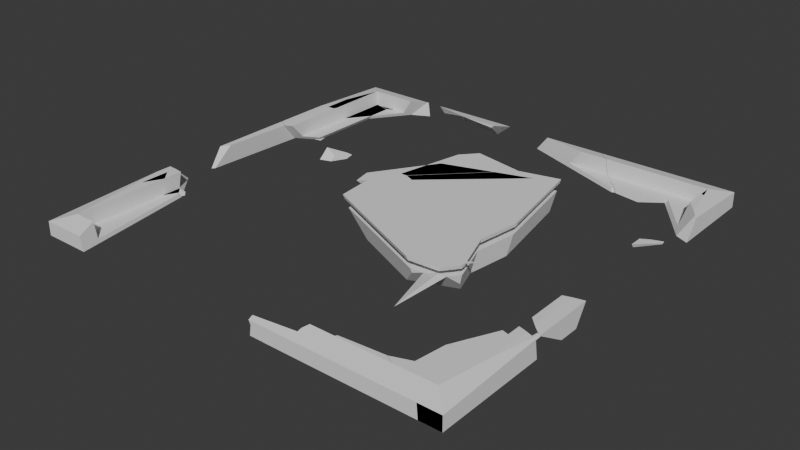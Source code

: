 # Source: plate_kaputt.blend  (saved by Blender 4.3.34; exported with 4.5.12 LTS)
import bpy
from mathutils import Matrix  # noqa: F401  (used for matrix-valued properties, if any)

bpy.ops.wm.read_factory_settings(use_empty=True)
scene = bpy.context.scene
scene.name = 'Scene'

# ---- collections
col_collection = bpy.data.collections.new('Collection'); scene.collection.children.link(col_collection)

# ---- world
world_world = bpy.data.worlds.new('World'); scene.world = world_world
world_world.use_nodes = True; world_world.node_tree.nodes.clear()
_N = world_world.node_tree.nodes; _L = world_world.node_tree.links
n0 = _N.new('ShaderNodeOutputWorld'); n0.name = 'World Output'; n0.location = (300, 300)
n1 = _N.new('ShaderNodeBackground'); n1.name = 'Background'; n1.location = (10, 300)
n1.inputs[0].default_value = (0.05088, 0.05088, 0.05088, 1.0)
_L.new(n1.outputs[0], n0.inputs[0])
n0.is_active_output = True
world_world.color = (0.05088, 0.05088, 0.05088)
world_world.sun_shadow_jitter_overblur = 0.0

# ---- meshes
me_plate_cell_001 = bpy.data.meshes.new('plate_cell.001')
me_plate_cell_001.from_pydata([(-0.002946, 0.3135, 0.05483), (-0.002946, 0.3135, -0.02608), (0.07116, -0.2388, -0.03849), (-0.09414, -0.05016, 0.05282), (-0.04989, 0.1035, 0.05483), (-0.09414, -0.2685, -0.04517), (-0.09414, -0.3173, 0.01681), (-0.05866, -0.2939, -0.04517), (-0.09414, -0.3454, 0.05282), (-0.04989, -0.3783, 0.05483), (-0.04986, -0.3001, -0.04517), (-0.04074, -0.3847, 0.05483), (-0.03394, -0.2914, -0.04517), (-0.002946, -0.3639, 0.05483), (-0.002946, -0.2958, -0.02118), (-0.002946, -0.2914, -0.02608), (0.0302, -0.2556, -0.04517), (0.07883, -0.2458, -0.02608), (0.07127, 0.1142, -0.04517), (0.06767, -0.1818, -0.04517), (0.08253, 0.05894, -0.02608), (0.073, 0.286, -0.04517), (0.1338, 0.3229, 0.05249), (0.1183, 0.3135, 0.02763), (0.1351, 0.3135, 0.05483), (0.08488, 0.2932, -0.02608), (-0.09414, 0.3395, -0.03123), (0.05769, 0.3413, 0.04792), (-0.05872, 0.3693, 0.04096), (-0.09414, 0.3749, 0.0335), (-0.09414, 0.3318, -0.04517), (0.01095, 0.3135, -0.02608), (-0.09414, -0.2685, -0.04517), (-0.09414, -0.3173, 0.01681), (-0.05866, -0.2939, -0.04517), (-0.09414, -0.3454, 0.05282), (-0.04986, -0.3001, -0.04517), (-0.04989, -0.3783, 0.05483), (-0.04074, -0.3847, 0.05483), (-0.002946, -0.3639, 0.05483), (-0.03394, -0.2914, -0.04517), (-0.002946, -0.2958, -0.02118), (-0.002946, -0.2914, -0.02608), (0.07883, -0.2458, -0.02608), (0.0302, -0.2556, -0.04517), (0.07127, 0.1142, -0.04517), (0.06767, -0.1818, -0.04517), (0.08253, 0.05894, -0.02608), (0.1338, 0.3229, 0.05249), (0.1351, 0.3135, 0.05483), (0.1183, 0.3135, 0.02763), (0.08488, 0.2932, -0.02608), (0.073, 0.286, -0.04517), (-0.09414, 0.3395, -0.03123), (-0.09414, 0.3749, 0.0335), (-0.05872, 0.3693, 0.04096), (0.05769, 0.3413, 0.04792), (-0.09414, 0.3318, -0.04517), (0.01095, 0.3135, -0.02608)], [], [(33, 32, 34), (35, 33, 34, 36, 38, 37), (39, 38, 36, 40, 41), (42, 41, 40, 44, 2, 43), (46, 45, 47, 43, 2), (48, 49, 50), (47, 45, 52, 51), (56, 53, 54, 55), (56, 48, 50, 58, 51, 52, 57, 53), (2, 44, 46), (28, 0, 24, 22, 27), (13, 0, 4, 9, 11), (23, 24, 0, 1, 31), (8, 3, 29, 26, 30, 5, 6), (9, 4, 3, 8), (28, 29, 3, 4, 0), (1, 0, 13, 14, 15), (10, 7, 5, 30, 21, 18, 19, 16, 12), (31, 1, 15, 17, 20, 25)])
_k = set([(5, 6), (5, 7), (6, 8), (7, 10), (8, 9), (9, 11), (10, 12), (11, 13), (12, 16), (13, 14), (14, 15), (15, 17), (16, 19), (17, 20), (18, 19), (18, 21), (20, 25), (21, 30), (22, 24), (22, 27), (23, 24), (23, 31), (25, 31), (26, 29), (26, 30), (27, 28), (28, 29), (32, 33), (32, 34), (33, 35), (34, 36), (35, 37), (36, 40), (37, 38), (38, 39), (39, 41), (40, 44), (41, 42), (42, 43), (43, 47), (44, 46), (45, 46), (45, 52), (47, 51), (48, 49), (48, 56), (49, 50), (50, 58), (51, 58), (52, 57), (53, 54), (53, 57), (54, 55), (55, 56)])
me_plate_cell_001.attributes.new('sharp_edge', 'BOOLEAN', 'EDGE').data.foreach_set('value', [ (min(e.vertices), max(e.vertices)) in _k for e in me_plate_cell_001.edges])
_uv = me_plate_cell_001.uv_layers.new(name='UVMap')
_uv.uv.foreach_set('vector', [1.0, 0.4611, 0.6749, 0.1377, 1.0, 0.08127, 0.6818, 0.4914, 0.4611, 0.4611, 0.08127, 0.08127, 0.08132, 0.0, 0.6944, 0.0, 0.6944, 0.08446, 0.4986, 0.193, 0.3056, 0.0, 0.9187, 0.0, 1.0, 0.08131, 1.0, 0.2284, 0.2559, 0.1903, 0.2284, 0.2284, 0.08131, 0.08131, 0.6649, 0.0, 1.0, 0.0, 1.0, 0.08667, 0.1129, 0.0, 1.0, 0.2596, 1.0, 0.3539, 0.08667, 0.08667, 0.0, 0.0, 0.7429, 0.0, 0.7545, 0.01554, 0.62, 0.0, 0.3539, 0.3539, 0.2596, 0.2596, 0.2599, 0.0, 0.3543, 0.0, 0.35, 0.0, 0.8399, 0.0, 0.8396, 0.3984, 0.7253, 0.3306, 0.35, 0.35, 1.0, 0.2571, 1.0, 0.38, 0.5741, 0.04344, 1.0, 0.6457, 1.0, 0.7401, 0.8604, 0.7114, 0.8399, 0.8399, 1.0, 0.0, 1.0, 0.3351, 0.8871, 0.0, 0.5903, 0.254, 0.625, 0.2604, 0.625, 0.2761, 0.6192, 0.2759, 0.6077, 0.2673, 0.8646, 0.5873, 0.8646, 0.5104, 0.87, 0.5342, 0.87, 0.589, 0.8689, 0.5897, 0.8509, 0.5104, 0.8489, 0.5104, 0.8646, 0.5104, 0.8646, 0.5104, 0.8631, 0.5104, 0.62, 0.1648, 0.62, 0.1983, 0.5717, 0.2466, 0.4098, 0.2426, 0.375, 0.2417, 0.375, 0.1735, 0.53, 0.168, 0.625, 0.1555, 0.625, 0.1933, 0.62, 0.1983, 0.62, 0.1648, 0.5903, 0.246, 0.5717, 0.2466, 0.62, 0.1983, 0.625, 0.2158, 0.625, 0.2396, 0.8646, 0.5104, 0.8646, 0.5104, 0.8646, 0.5873, 0.8646, 0.5796, 0.8646, 0.5791, 0.13, 0.5801, 0.129, 0.5794, 0.125, 0.5765, 0.125, 0.5083, 0.144, 0.5135, 0.1438, 0.533, 0.1434, 0.5667, 0.1391, 0.575, 0.1318, 0.5791, 0.8631, 0.5104, 0.8646, 0.5104, 0.8646, 0.5791, 0.8553, 0.5739, 0.8549, 0.5393, 0.8547, 0.5127])
me_plate_cell_001.update()
me_plate_cell_002 = bpy.data.meshes.new('plate_cell.002')
me_plate_cell_002.from_pydata([(-0.01107, -0.01233, -0.004462), (-0.01387, -0.001167, 0.001487), (-0.01062, -0.01575, 0.001487), (0.03555, 0.02926, 0.001487), (-0.01387, -0.001167, 0.001487), (-0.01062, -0.01575, 0.001487), (0.03555, 0.02926, 0.001487)], [], [(0, 5, 4), (4, 6, 0), (5, 0, 6), (1, 2, 3)])
_k = set([(1, 2), (1, 3), (2, 3), (4, 5), (4, 6), (5, 6)])
me_plate_cell_002.attributes.new('sharp_edge', 'BOOLEAN', 'EDGE').data.foreach_set('value', [ (min(e.vertices), max(e.vertices)) in _k for e in me_plate_cell_002.edges])
_uv = me_plate_cell_002.uv_layers.new(name='UVMap')
_uv.uv.foreach_set('vector', [0.0, 0.0, 0.04337, 0.0, 0.04348, 0.04348, 1.0, 0.04355, 0.9299, 0.0, 1.0, 0.0, 1.0, 0.9388, 1.0, 1.0, 0.9299, 0.9299, 0.6952, 0.6406, 0.6948, 0.6423, 0.6896, 0.6372])
me_plate_cell_002.update()
me_plate_cell_003 = bpy.data.meshes.new('plate_cell.003')
me_plate_cell_003.from_pydata([(-0.009123, -0.2897, -0.06009), (-0.02175, -0.3047, -0.06009), (-0.02175, -0.2363, 0.0379), (0.01025, -0.1974, 0.03936), (-0.00767, -0.268, -0.06009), (0.01075, -0.19, 0.03938), (0.02251, 0.01558, 0.03991), (0.02152, 0.246, -0.06009), (0.03078, 0.1613, 0.03991), (-0.02175, 0.2769, -0.06009), (-0.02175, 0.2402, -0.01306), (0.02251, 0.1672, 0.03991), (0.007206, 0.1787, 0.03922), (-0.02175, 0.2001, 0.0379), (-0.02175, -0.3047, -0.06009), (-0.02175, -0.2363, 0.0379), (-0.009123, -0.2897, -0.06009), (0.01025, -0.1974, 0.03936), (0.01075, -0.19, 0.03938), (-0.00767, -0.268, -0.06009), (0.02251, 0.01558, 0.03991), (0.03078, 0.1613, 0.03991), (0.02152, 0.246, -0.06009), (0.02251, 0.1672, 0.03991), (-0.02175, 0.2769, -0.06009), (-0.02175, 0.2402, -0.01306), (0.007206, 0.1787, 0.03922), (-0.02175, 0.2001, 0.0379)], [], [(15, 14, 16, 17), (17, 16, 19, 18), (8, 22, 24, 25, 26, 23), (26, 25, 27), (11, 6, 21), (19, 22, 8, 20, 18), (2, 13, 10, 9, 1), (13, 2, 3, 5, 6, 11, 12), (9, 7, 4, 0, 1)])
_k = set([(0, 1), (0, 4), (1, 2), (2, 3), (3, 5), (4, 7), (5, 6), (6, 21), (7, 9), (8, 20), (8, 23), (9, 10), (10, 13), (11, 12), (11, 21), (12, 13), (14, 15), (14, 16), (15, 17), (16, 19), (17, 18), (18, 20), (19, 22), (22, 24), (23, 26), (24, 25), (25, 27), (26, 27)])
me_plate_cell_003.attributes.new('sharp_edge', 'BOOLEAN', 'EDGE').data.foreach_set('value', [ (min(e.vertices), max(e.vertices)) in _k for e in me_plate_cell_003.edges])
_uv = me_plate_cell_003.uv_layers.new(name='UVMap')
_uv.uv.foreach_set('vector', [0.6537, 0.4278, 0.8622, 0.2134, 1.0, 0.3511, 1.0, 0.78, 0.78, 0.78, 0.3511, 0.3511, 1.0, 0.4839, 1.0, 0.8251, 0.6949, 0.6949, 0.08798, 0.08798, 0.6573, 0.1705, 1.0, 0.4641, 1.0, 0.7355, 0.8037, 0.7106, 0.7355, 0.7355, 0.4641, 0.4641, 0.7291, 0.4663, 0.87, 0.5893, 0.87, 0.6065, 0.869, 0.5899, 0.4839, 0.4839, 1.0, 0.08798, 1.0, 0.6949, 0.8274, 0.06424, 0.8251, 0.8251, 0.62, 0.1149, 0.62, 0.1645, 0.4926, 0.169, 0.375, 0.1732, 0.375, 0.1071, 0.62, 0.1645, 0.62, 0.1149, 0.6236, 0.125, 0.6237, 0.1257, 0.625, 0.1434, 0.625, 0.1553, 0.6233, 0.158, 0.125, 0.5768, 0.1299, 0.5803, 0.1266, 0.6387, 0.1264, 0.6412, 0.125, 0.6429])
me_plate_cell_003.update()
me_plate_cell_004 = bpy.data.meshes.new('plate_cell.004')
me_plate_cell_004.from_pydata([(0.09956, -0.2323, -0.05325), (0.008362, -0.1411, 0.04675), (0.008362, -0.1411, -0.03416), (0.09956, -0.2323, 0.01712), (0.04958, 0.1122, 0.04675), (0.09956, 0.1323, -0.01954), (0.0354, 0.09361, -0.05325), (0.09956, 0.1164, -0.05325), (-0.306, -0.02803, -0.05325), (-0.3157, -0.02255, -0.03416), (0.09956, 0.1484, 0.01505), (0.008362, 0.1232, 0.03051), (0.008362, 0.09292, -0.03416), (0.008362, 0.1306, 0.04675), (0.05642, 0.1475, 0.04644), (0.04958, 0.1452, 0.04675), (0.09956, 0.1544, 0.02803), (0.09956, 0.1476, 0.03439), (-0.01202, -0.2323, 0.01712), (-0.005859, -0.2323, -0.05325), (-0.1415, -0.1411, -0.03416), (-0.1485, -0.1411, 0.04675), (0.09956, 0.1323, -0.01954), (0.09956, 0.1164, -0.05325), (0.0354, 0.09361, -0.05325), (0.09956, 0.1484, 0.01505), (-0.306, -0.02803, -0.05325), (-0.3157, -0.02255, -0.03416), (0.008362, 0.09292, -0.03416), (0.008362, 0.1232, 0.03051), (0.09956, 0.1544, 0.02803), (0.008362, 0.1306, 0.04675), (0.04958, 0.1452, 0.04675), (0.05642, 0.1475, 0.04644), (0.09956, 0.1476, 0.03439), (-0.005859, -0.2323, -0.05325), (-0.01202, -0.2323, 0.01712), (-0.1415, -0.1411, -0.03416), (-0.1485, -0.1411, 0.04675)], [], [(23, 24, 22), (29, 25, 22, 24, 26, 27, 28), (25, 29, 31, 32, 33, 30), (34, 30, 33), (3, 36, 35, 0), (35, 8, 6, 7, 0), (13, 1, 4, 15), (1, 38, 36, 3), (17, 3, 0, 7, 5, 10, 16), (38, 1, 2, 37), (14, 4, 1, 3, 17), (15, 4, 14), (21, 20, 27, 26, 19, 18), (2, 12, 9, 37), (1, 13, 11, 12, 2)])
_k = set([(5, 7), (5, 10), (6, 7), (6, 8), (8, 35), (9, 12), (9, 37), (10, 16), (11, 12), (11, 13), (13, 15), (14, 15), (14, 17), (16, 17), (18, 19), (18, 21), (19, 26), (20, 21), (20, 27), (22, 23), (22, 25), (23, 24), (24, 26), (25, 30), (27, 28), (28, 29), (29, 31), (30, 34), (31, 32), (32, 33), (33, 34), (35, 36), (36, 38), (37, 38)])
me_plate_cell_004.attributes.new('sharp_edge', 'BOOLEAN', 'EDGE').data.foreach_set('value', [ (min(e.vertices), max(e.vertices)) in _k for e in me_plate_cell_004.edges])
_uv = me_plate_cell_004.uv_layers.new(name='UVMap')
_uv.uv.foreach_set('vector', [0.8327, 0.7027, 1.0, 0.7028, 1.0, 0.8702, 1.0, 0.7348, 1.0, 0.9064, 0.8702, 0.8702, 0.7028, 0.7028, 0.4855, 0.0, 0.551, 0.0, 0.7573, 0.6671, 0.9064, 0.9064, 0.7348, 0.7348, 0.8519, 0.5556, 0.9799, 0.556, 1.0, 0.5623, 1.0, 0.7631, 0.7631, 0.6925, 0.7631, 0.7631, 0.5623, 0.5623, 0.5509, 0.75, 0.5509, 0.7627, 0.375, 0.762, 0.375, 0.75, 0.363, 0.75, 0.3289, 0.7268, 0.3677, 0.713, 0.375, 0.7104, 0.375, 0.75, 0.6354, 0.7088, 0.6354, 0.7396, 0.6307, 0.7108, 0.6307, 0.7071, 0.625, 0.7604, 0.625, 0.7782, 0.5509, 0.7627, 0.5509, 0.75, 0.5941, 0.7068, 0.5509, 0.75, 0.375, 0.75, 0.375, 0.7104, 0.4593, 0.7086, 0.5457, 0.7067, 0.5782, 0.7061, 0.6532, 0.7396, 0.6354, 0.7396, 0.6354, 0.7396, 0.6524, 0.7396, 0.6242, 0.7549, 0.625, 0.7557, 0.625, 0.7604, 0.5509, 0.75, 0.5941, 0.75, 0.6307, 0.7071, 0.6307, 0.7108, 0.6291, 0.7068, 0.5234, 0.1713, 0.6015, 0.4488, 1.0, 0.449, 1.0, 0.5145, 0.7205, 0.235, 0.962, 0.2349, 0.6354, 0.7396, 0.6354, 0.713, 0.6722, 0.7262, 0.6524, 0.7396, 0.6354, 0.7396, 0.6354, 0.7088, 0.6354, 0.7096, 0.6354, 0.713, 0.6354, 0.7396])
me_plate_cell_004.update()
me_plate_cell_005 = bpy.data.meshes.new('plate_cell.005')
me_plate_cell_005.from_pydata([(-0.05405, -0.01123, -0.03508), (-0.04472, -0.003342, -0.03508), (-0.05111, -0.01123, -0.02753), (-0.02632, -0.01123, 0.0353), (0.00654, 0.01373, 0.0434), (0.03439, 0.06303, -0.03508), (0.06254, -0.01123, -0.03508), (0.03236, -0.01123, 0.01687), (0.01872, -0.00605, 0.03698), (0.02165, -0.01123, 0.0353), (-0.05405, -0.01123, -0.03508), (-0.04472, -0.003342, -0.03508), (-0.05111, -0.01123, -0.02753), (0.03439, 0.06303, -0.03508), (-0.02632, -0.01123, 0.0353), (0.00654, 0.01373, 0.0434), (0.06254, -0.01123, -0.03508), (0.03236, -0.01123, 0.01687), (0.01872, -0.00605, 0.03698), (0.02165, -0.01123, 0.0353)], [], [(11, 10, 12), (12, 14, 15, 13, 11), (18, 17, 16, 13, 15), (18, 19, 17), (1, 5, 6, 0), (4, 3, 9, 8), (3, 2, 0, 6, 7, 9)])
_k = set([(0, 1), (0, 2), (1, 5), (2, 3), (3, 4), (4, 8), (5, 6), (6, 7), (7, 9), (8, 9), (10, 11), (10, 12), (11, 13), (12, 14), (13, 16), (14, 15), (15, 18), (16, 17), (17, 19), (18, 19)])
me_plate_cell_005.attributes.new('sharp_edge', 'BOOLEAN', 'EDGE').data.foreach_set('value', [ (min(e.vertices), max(e.vertices)) in _k for e in me_plate_cell_005.edges])
_uv = me_plate_cell_005.uv_layers.new(name='UVMap')
_uv.uv.foreach_set('vector', [0.2826, 0.0, 0.2825, 0.03827, 0.2442, 0.0, 1.0, 0.7558, 0.3959, 0.3355, 0.08841, 0.0, 0.4144, 0.0, 1.0, 0.7174, 1.0, 0.1149, 1.0, 0.1983, 0.9304, 0.3505, 0.5442, 0.0, 0.9035, 0.0, 0.1149, 0.1149, 0.198, 0.126, 0.1983, 0.1983, 0.2882, 0.7491, 0.2972, 0.7416, 0.3004, 0.75, 0.2871, 0.75, 0.5712, 0.831, 0.5509, 0.8347, 0.5509, 0.8293, 0.5551, 0.8296, 0.5509, 0.8347, 0.3939, 0.8376, 0.375, 0.8379, 0.375, 0.8246, 0.5049, 0.8281, 0.5509, 0.8293])
me_plate_cell_005.update()
me_plate_cell_006 = bpy.data.meshes.new('plate_cell.006')
me_plate_cell_006.from_pydata([(-0.1817, 0.05566, -0.04257), (-0.1817, 0.05566, 0.03474), (0.1914, 0.04667, 0.03698), (0.2095, 0.05566, 0.03474), (0.2197, 0.05566, -0.04257), (0.1722, 0.03171, -0.04257), (0.06047, -0.0239, -0.04257), (0.07273, -0.01147, 0.05144), (-0.002163, -0.05359, -0.02348), (0.02779, -0.03553, 0.02429), (0.04678, -0.02409, 0.05458), (0.03434, -0.03553, -0.02348), (-0.01413, -0.0608, -0.04257), (-0.06853, -0.03553, -0.02348), (-0.09183, -0.03967, -0.04257), (0.01733, -0.01704, 0.05283), (-0.1817, -0.01507, -0.04257), (-0.1817, 0.02817, 0.03599), (-0.149, 0.02302, 0.04286), (0.1914, 0.04667, 0.03698), (0.2095, 0.05566, 0.03474), (0.2197, 0.05566, -0.04257), (0.1722, 0.03171, -0.04257), (0.06047, -0.0239, -0.04257), (0.07273, -0.01147, 0.05144), (-0.01413, -0.0608, -0.04257), (0.04678, -0.02409, 0.05458), (0.02779, -0.03553, 0.02429), (0.03434, -0.03553, -0.02348), (-0.002163, -0.05359, -0.02348), (-0.09183, -0.03967, -0.04257), (-0.06853, -0.03553, -0.02348), (0.01733, -0.01704, 0.05283), (-0.1817, 0.02817, 0.03599), (-0.149, 0.02302, 0.04286), (-0.1817, -0.01507, -0.04257)], [], [(20, 19, 22, 21), (23, 24, 26, 27, 28, 29, 25), (25, 29, 31, 27, 26, 32, 30), (33, 35, 30, 32, 34), (19, 24, 23, 22), (17, 1, 0, 16), (1, 3, 4, 0), (18, 1, 17), (0, 4, 5, 6, 12, 14, 16), (9, 13, 11), (8, 11, 13), (10, 7, 2, 3, 1, 18, 15)])
_k = set([(2, 3), (2, 7), (3, 4), (4, 5), (5, 6), (6, 12), (7, 10), (8, 11), (8, 13), (9, 11), (9, 13), (10, 15), (12, 14), (14, 16), (15, 18), (16, 17), (17, 18), (19, 20), (19, 24), (20, 21), (21, 22), (22, 23), (23, 25), (24, 26), (25, 30), (26, 32), (27, 28), (27, 31), (28, 29), (29, 31), (30, 35), (32, 34), (33, 34), (33, 35)])
me_plate_cell_006.attributes.new('sharp_edge', 'BOOLEAN', 'EDGE').data.foreach_set('value', [ (min(e.vertices), max(e.vertices)) in _k for e in me_plate_cell_006.edges])
_uv = me_plate_cell_006.uv_layers.new(name='UVMap')
_uv.uv.foreach_set('vector', [0.7834, 0.2063, 1.0, 0.3146, 1.0, 0.6719, 0.4488, 0.3708, 0.5577, 0.5577, 0.2087, 0.2087, 0.261, 0.0, 0.41, 0.0, 0.5563, 0.2728, 0.6449, 0.0, 0.7388, 0.0, 0.2612, 0.0, 0.3551, 0.0, 0.9861, 0.548, 0.59, 0.0, 0.739, 0.0, 1.0, 0.2341, 1.0, 0.6416, 0.8835, 0.3064, 0.9302, 0.6418, 0.6416, 0.6416, 0.2341, 0.2341, 0.7745, 0.277, 0.3146, 0.3146, 0.2087, 0.0, 0.5577, 0.0, 0.6719, 0.6719, 0.5714, 0.2469, 0.5683, 0.25, 0.375, 0.25, 0.375, 0.242, 0.5683, 0.25, 0.5683, 0.2945, 0.375, 0.2956, 0.375, 0.25, 0.5886, 0.2463, 0.5683, 0.25, 0.5714, 0.2469, 0.125, 0.5, 0.1706, 0.5, 0.1652, 0.5027, 0.1525, 0.509, 0.144, 0.5132, 0.1352, 0.5108, 0.125, 0.508, 0.8512, 0.5104, 0.8621, 0.5104, 0.8505, 0.5104, 0.8546, 0.5124, 0.8505, 0.5104, 0.8621, 0.5104, 0.6179, 0.276, 0.61, 0.2789, 0.5739, 0.2924, 0.5683, 0.2945, 0.5683, 0.25, 0.5886, 0.2537, 0.6135, 0.2726])
me_plate_cell_006.update()
me_plate_cell_007 = bpy.data.meshes.new('plate_cell.007')
me_plate_cell_007.from_pydata([(0.3229, -0.4449, -0.05735), (-0.3467, -0.1465, -0.05732), (0.257, 0.2906, -0.05723), (-0.1507, 0.1939, -0.0572), (0.3534, -0.2144, -0.05761), (-0.304, 0.02722, -0.05723), (-0.3672, -0.1106, -0.05696), (-0.1519, 0.1963, -0.04634), (-0.2948, 0.04782, -0.03888), (-0.3725, -0.1232, -0.02233), (-0.3611, -0.1049, 0.04622), (-0.3437, -0.06691, 0.04622), (0.3363, -0.4155, 0.04622), (0.355, -0.2748, 0.04622), (-0.1247, 0.1538, 0.04622), (-0.01909, 0.2594, 0.04622), (-0.008259, 0.2626, 0.04622), (0.2544, 0.3249, 0.04622), (0.3666, -0.1864, 0.04622), (0.3305, 0.003354, 0.04622), (0.2684, 0.3282, 0.04622), (-0.3611, -0.1049, 0.04622), (-0.3437, -0.06691, 0.04622), (0.3363, -0.4155, 0.04622), (0.355, -0.2748, 0.04622), (-0.1247, 0.1538, 0.04622), (-0.01909, 0.2594, 0.04622), (-0.008259, 0.2626, 0.04622), (0.2544, 0.3249, 0.04622), (0.3666, -0.1864, 0.04622), (0.3305, 0.003354, 0.04622), (0.2684, 0.3282, 0.04622)], [], [(6, 1, 9), (1, 0, 9), (8, 9, 21, 22), (8, 6, 9), (8, 5, 6), (5, 1, 6), (4, 0, 1), (23, 0, 4, 24), (2, 4, 1, 5, 3), (25, 8, 22), (25, 26, 7, 8), (7, 3, 8), (3, 5, 8), (27, 3, 7, 26), (0, 23, 21, 9), (2, 3, 27, 28), (4, 29, 24), (30, 4, 2, 31), (29, 4, 30), (2, 28, 31), (11, 10, 12, 13, 18, 19, 20, 17, 16, 15, 14)])
_k = set([(10, 11), (10, 12), (11, 14), (12, 13), (13, 18), (14, 15), (15, 16), (16, 17), (17, 20), (18, 19), (19, 20), (21, 22), (21, 23), (22, 25), (23, 24), (24, 29), (25, 26), (26, 27), (27, 28), (28, 31), (29, 30), (30, 31)])
me_plate_cell_007.attributes.new('sharp_edge', 'BOOLEAN', 'EDGE').data.foreach_set('value', [ (min(e.vertices), max(e.vertices)) in _k for e in me_plate_cell_007.edges])
_uv = me_plate_cell_007.uv_layers.new(name='UVMap')
_uv.uv.foreach_set('vector', [0.0, 0.0, 1.0, 0.0, 1.0, 1.0, 0.0, 0.0, 1.0, 0.0, 1.0, 1.0, 1.0, 0.0, 1.0, 1.0, 0.2555, 0.2555, 0.2166, 0.0, 0.0, 0.0, 1.0, 0.0, 1.0, 1.0, 0.0, 0.0, 1.0, 0.0, 1.0, 1.0, 0.0, 0.0, 1.0, 0.0, 1.0, 1.0, 0.0, 0.0, 1.0, 0.0, 1.0, 1.0, 1.0, 0.6105, 1.0, 1.0, 0.0, 0.0, 0.39, 0.0, 0.0, 0.0, 1.0, 0.0, 1.0, 1.0, 0.0, 0.0, 1.0, 1.0, 0.6876, 0.0, 1.0, 0.0, 1.0, 0.7834, 0.6876, 0.6876, 0.6692, 0.0, 1.0, 0.0, 1.0, 1.0, 0.0, 0.0, 1.0, 0.0, 1.0, 1.0, 0.0, 0.0, 1.0, 0.0, 1.0, 1.0, 1.0, 0.6442, 1.0, 1.0, 0.0, 0.0, 0.3308, 0.0, 1.0, 1.0, 0.6105, 0.6105, 1.0, 0.2555, 1.0, 1.0, 1.0, 0.0, 1.0, 1.0, 0.6442, 0.6442, 0.6442, 0.0, 1.0, 1.0, 0.6438, 0.6438, 1.0, 0.61, 1.0, 0.6435, 1.0, 1.0, 0.0, 0.0, 0.3557, 0.0, 1.0, 0.6438, 1.0, 1.0, 0.6435, 0.6435, 1.0, 0.0, 1.0, 0.3558, 0.6443, 0.0, 0.6832, 0.3464, 0.679, 0.3373, 0.8464, 0.2628, 0.8508, 0.2965, 0.8536, 0.3178, 0.845, 0.3633, 0.8301, 0.4413, 0.8267, 0.4405, 0.7637, 0.4255, 0.7611, 0.4248, 0.7357, 0.3994])
me_plate_cell_007.update()
me_plate_cell_008 = bpy.data.meshes.new('plate_cell.008')
me_plate_cell_008.from_pydata([(0.002734, -0.005524, 0.01022), (-0.02127, -0.003242, -0.01168), (0.0123, -0.02707, -0.01168), (-0.01182, 0.001807, 0.005764), (-0.0004096, 0.007907, 0.01043), (0.00422, 0.01038, 0.008628), (0.01424, 0.01574, -0.01168), (-0.02127, -0.003242, -0.01168), (-0.01182, 0.001807, 0.005764), (0.0123, -0.02707, -0.01168), (-0.0004096, 0.007907, 0.01043), (0.00422, 0.01038, 0.008628), (0.01424, 0.01574, -0.01168)], [], [(7, 9, 0, 8), (10, 8, 0), (10, 0, 11), (11, 0, 9, 12), (2, 1, 6), (3, 4, 5, 6, 1)])
_k = set([(1, 2), (1, 3), (2, 6), (3, 4), (4, 5), (5, 6), (7, 8), (7, 9), (8, 10), (9, 12), (10, 11), (11, 12)])
me_plate_cell_008.attributes.new('sharp_edge', 'BOOLEAN', 'EDGE').data.foreach_set('value', [ (min(e.vertices), max(e.vertices)) in _k for e in me_plate_cell_008.edges])
_uv = me_plate_cell_008.uv_layers.new(name='UVMap')
_uv.uv.foreach_set('vector', [0.8221, 0.1252, 0.6966, 0.0, 1.0, 0.0, 1.0, 0.06154, 0.02202, 0.0, 0.06154, 0.06154, 0.0, 0.0, 0.9755, 0.0, 1.0, 0.0, 1.0, 0.02216, 0.02216, 0.02216, 0.0, 0.0, 0.3034, 0.0, 0.3038, 0.0543, 0.8535, 0.03673, 0.8454, 0.04245, 0.8539, 0.047, 0.8477, 0.04366, 0.8511, 0.04552, 0.8515, 0.04572, 0.8539, 0.047, 0.8454, 0.04245])
me_plate_cell_008.update()
me_plate_cell_009 = bpy.data.meshes.new('plate_cell.009')
me_plate_cell_009.from_pydata([(0.01355, -0.08372, -0.01111), (-0.02351, -0.08945, 0.004839), (0.01355, -0.08958, -0.005521), (-0.02316, -0.05882, 0.006135), (0.01355, -0.0168, -0.007954), (-0.01415, 0.01609, 0.005726), (-0.002451, 0.1096, 0.005194), (0.01355, 0.1056, -0.001974), (0.009077, 0.1071, 0.00467), (0.01355, 0.1056, -0.001974), (0.009077, 0.1071, 0.00467), (0.01355, -0.08372, -0.01111), (0.01355, -0.08958, -0.005521), (-0.02351, -0.08945, 0.004839), (0.01355, -0.0168, -0.007954), (-0.02316, -0.05882, 0.006135), (-0.01415, 0.01609, 0.005726), (-0.002451, 0.1096, 0.005194)], [], [(13, 11, 12), (11, 13, 15, 16, 14), (14, 16, 17, 9), (9, 17, 10), (2, 0, 4, 7, 8), (5, 3, 8, 6), (1, 2, 8, 3)])
_k = set([(0, 2), (0, 4), (1, 2), (1, 3), (3, 5), (4, 7), (5, 6), (6, 8), (7, 8), (9, 10), (9, 14), (10, 17), (11, 12), (11, 14), (12, 13), (13, 15), (15, 16), (16, 17)])
me_plate_cell_009.attributes.new('sharp_edge', 'BOOLEAN', 'EDGE').data.foreach_set('value', [ (min(e.vertices), max(e.vertices)) in _k for e in me_plate_cell_009.edges])
_uv = me_plate_cell_009.uv_layers.new(name='UVMap')
_uv.uv.foreach_set('vector', [0.4205, 0.4205, 0.2412, 0.2412, 0.3041, 0.2412, 1.0, 0.2412, 1.0, 0.4205, 0.8735, 0.3086, 0.5694, 0.0, 0.7232, 0.0, 0.7232, 0.7232, 0.5694, 0.5694, 0.6348, 0.0, 0.7237, 0.0, 0.2763, 0.0, 0.3652, 0.0, 0.3421, 0.06574, 0.5944, 0.7066, 0.5804, 0.7059, 0.5883, 0.6983, 0.6032, 0.6844, 0.6166, 0.6843, 0.6256, 0.6946, 0.6277, 0.7031, 0.6203, 0.6842, 0.623, 0.684, 0.6203, 0.7542, 0.5944, 0.75, 0.6198, 0.7505, 0.6235, 0.7542])
me_plate_cell_009.update()
me_plate_cell_010 = bpy.data.meshes.new('plate_cell.010')
me_plate_cell_010.from_pydata([(0.1228, 0.1121, -0.01247), (0.1326, 0.1066, -0.03156), (0.2961, -0.005394, -0.01247), (0.2886, -0.005394, 0.06844), (0.3442, -0.03678, -0.03156), (0.4158, -0.08989, 0.04099), (0.05375, 0.1074, -0.01247), (0.07176, 0.1025, -0.03156), (-0.08882, 0.09092, -0.03156), (-0.08642, 0.09727, -0.01247), (-0.1143, 0.08853, -0.03156), (-0.1086, 0.09518, -0.01247), (-0.1556, -0.005394, 0.03243), (-0.1667, -0.03293, 0.05949), (-0.1514, -0.005394, 0.06844), (-0.1292, 0.05972, -0.03156), (-0.137, 0.04029, -0.01247), (0.4258, -0.09659, 0.03881), (0.4319, -0.09659, -0.03156), (-0.1404, -0.003692, -0.03156), (-0.1433, -0.02018, -0.03156), (-0.168, -0.04549, 0.05541), (-0.1451, -0.005394, -0.01247), (-0.1694, -0.07121, 0.04706), (-0.1398, -0.02963, -0.03156), (-0.142, -0.09659, 0.01609), (-0.1551, -0.09659, 0.03881), (-0.128, -0.06085, -0.03156), (-0.1142, -0.09659, -0.03156), (0.1326, 0.1066, -0.03156), (0.3442, -0.03678, -0.03156), (0.1228, 0.1121, -0.01247), (0.2961, -0.005394, -0.01247), (0.2886, -0.005394, 0.06844), (0.4158, -0.08989, 0.04099), (0.05375, 0.1074, -0.01247), (0.07176, 0.1025, -0.03156), (-0.08642, 0.09727, -0.01247), (-0.08882, 0.09092, -0.03156), (-0.1143, 0.08853, -0.03156), (-0.1086, 0.09518, -0.01247), (-0.1556, -0.005394, 0.03243), (-0.1514, -0.005394, 0.06844), (-0.1667, -0.03293, 0.05949), (-0.137, 0.04029, -0.01247), (-0.1292, 0.05972, -0.03156), (0.4319, -0.09659, -0.03156), (0.4258, -0.09659, 0.03881), (-0.1404, -0.003692, -0.03156), (-0.1433, -0.02018, -0.03156), (-0.168, -0.04549, 0.05541), (-0.1451, -0.005394, -0.01247), (-0.1398, -0.02963, -0.03156), (-0.1694, -0.07121, 0.04706), (-0.1551, -0.09659, 0.03881), (-0.128, -0.06085, -0.03156), (-0.142, -0.09659, 0.01609), (-0.1142, -0.09659, -0.03156)], [], [(30, 29, 31, 32, 33, 34), (31, 29, 36, 35), (37, 35, 36, 38), (38, 39, 40, 37), (41, 43, 42), (44, 40, 39, 45), (46, 30, 34, 47), (50, 48, 49, 53), (48, 50, 43, 41, 51, 44, 45), (53, 49, 52), (53, 52, 55, 56, 54), (56, 55, 57), (24, 20, 19, 15, 10, 8, 7, 1, 4, 18, 28, 27), (17, 26, 25, 28, 18), (12, 14, 3, 2, 22), (3, 14, 13, 21, 23, 26, 17, 5), (2, 0, 6, 9, 11, 16, 22)])
_k = set([(0, 2), (0, 6), (1, 4), (1, 7), (2, 3), (3, 5), (4, 18), (5, 17), (6, 9), (7, 8), (8, 10), (9, 11), (10, 15), (11, 16), (12, 14), (12, 22), (13, 14), (13, 21), (15, 19), (16, 22), (17, 18), (19, 20), (20, 24), (21, 23), (23, 26), (24, 27), (25, 26), (25, 28), (27, 28), (29, 30), (29, 36), (30, 46), (31, 32), (31, 35), (32, 33), (33, 34), (34, 47), (35, 37), (36, 38), (37, 40), (38, 39), (39, 45), (40, 44), (41, 42), (41, 51), (42, 43), (43, 50), (44, 51), (45, 48), (46, 47), (48, 49), (49, 52), (50, 53), (52, 55), (53, 54), (54, 56), (55, 57), (56, 57)])
me_plate_cell_010.attributes.new('sharp_edge', 'BOOLEAN', 'EDGE').data.foreach_set('value', [ (min(e.vertices), max(e.vertices)) in _k for e in me_plate_cell_010.edges])
_uv = me_plate_cell_010.uv_layers.new(name='UVMap')
_uv.uv.foreach_set('vector', [0.516, 0.0, 1.0, 0.4845, 1.0, 0.55, 0.6036, 0.1532, 0.526, 0.3532, 0.2672, 0.0, 0.55, 0.55, 0.4845, 0.4845, 0.4844, 0.0, 0.5499, 0.0, 1.0, 0.5081, 0.5499, 0.5499, 0.4844, 0.4844, 1.0, 0.4365, 0.4365, 0.4365, 1.0, 0.1231, 1.0, 0.2346, 0.5081, 0.5081, 0.6113, 0.0, 0.8057, 0.0, 0.8339, 0.1566, 0.2887, 0.0, 0.2346, 0.2346, 0.1231, 0.1231, 0.1516, 0.0, 0.72, 0.4844, 1.0, 0.484, 1.0, 0.7328, 0.9611, 0.7254, 1.0, 0.1328, 1.0, 0.5037, 0.4648, 0.4648, 0.1005, 0.1005, 0.5037, 0.5037, 0.1328, 0.1328, 0.1943, 0.0, 0.3887, 0.0, 0.4629, 0.3629, 0.7113, 0.0, 0.8484, 0.0, 1.0, 0.1005, 1.0, 0.4648, 0.5831, 0.0, 0.09249, 0.0, 0.4169, 0.0, 1.0, 0.5513, 1.0, 0.7373, 0.6819, 0.5252, 0.7373, 0.7373, 0.5513, 0.5513, 0.7375, 0.5513, 0.2977, 0.7424, 0.2973, 0.7413, 0.2976, 0.7394, 0.2989, 0.7322, 0.3006, 0.729, 0.3035, 0.7287, 0.3217, 0.7274, 0.3286, 0.7269, 0.3527, 0.7432, 0.3626, 0.75, 0.3006, 0.75, 0.299, 0.7459, 0.5509, 0.763, 0.5509, 0.829, 0.4941, 0.8276, 0.375, 0.8244, 0.375, 0.7624, 0.7041, 0.7396, 0.7036, 0.7396, 0.6536, 0.7396, 0.6528, 0.7396, 0.7029, 0.7396, 0.625, 0.7786, 0.625, 0.8286, 0.6026, 0.8304, 0.5924, 0.8305, 0.5715, 0.8307, 0.5509, 0.829, 0.5509, 0.763, 0.5564, 0.7642, 0.6528, 0.7396, 0.6725, 0.7263, 0.6803, 0.7268, 0.6962, 0.728, 0.6988, 0.7282, 0.702, 0.7344, 0.7029, 0.7396])
me_plate_cell_010.update()
me_plate_cell_011 = bpy.data.meshes.new('plate_cell.011')
me_plate_cell_011.from_pydata([(-0.1032, -0.3689, -0.04826), (-0.01199, -0.2777, 0.05174), (-0.01199, -0.2777, -0.02917), (-0.1032, -0.3689, 0.02211), (-0.05894, 0.01081, 0.05174), (-0.1032, 0.2386, 0.04973), (-0.01199, 0.2125, 0.05174), (-0.01199, 0.2321, 0.03307), (-0.05894, 0.2666, 0.05174), (-0.1032, 0.3197, 0.04973), (-0.1032, 0.4225, -0.04826), (-0.05869, 0.3712, -0.04826), (0.03582, 0.2419, -0.02917), (0.03702, 0.2605, -0.04826), (-0.01199, 0.2972, -0.02917), (0.1047, -0.1608, -0.04826), (0.09492, -0.1258, -0.02917), (0.1378, -0.3689, -0.04826), (0.1221, -0.3689, 0.02211), (0.101, -0.2777, 0.05174), (0.1191, -0.2777, -0.02917), (-0.01199, 0.2125, 0.05174), (-0.01199, 0.2321, 0.03307), (-0.1032, 0.4225, -0.04826), (-0.05869, 0.3712, -0.04826), (-0.1032, 0.3197, 0.04973), (-0.05894, 0.2666, 0.05174), (0.03702, 0.2605, -0.04826), (-0.01199, 0.2972, -0.02917), (0.03582, 0.2419, -0.02917), (0.1047, -0.1608, -0.04826), (0.1191, -0.2777, -0.02917), (0.101, -0.2777, 0.05174), (0.1221, -0.3689, 0.02211), (0.09492, -0.1258, -0.02917), (0.1378, -0.3689, -0.04826)], [], [(22, 24, 23, 25, 26, 21), (27, 24, 22, 28, 29), (29, 34, 30, 27), (31, 32, 33, 35, 30, 34), (4, 8, 9, 5), (3, 0, 17, 18), (8, 4, 1, 6), (2, 1, 19, 20), (19, 1, 3, 18), (10, 0, 3, 5, 9), (3, 1, 4, 5), (1, 2, 14, 7, 6), (14, 2, 20, 16, 12), (17, 0, 10, 11, 13, 15)])
_k = set([(6, 7), (6, 8), (7, 14), (8, 9), (9, 10), (10, 11), (11, 13), (12, 14), (12, 16), (13, 15), (15, 17), (16, 20), (17, 18), (18, 19), (19, 20), (21, 22), (21, 26), (22, 28), (23, 24), (23, 25), (24, 27), (25, 26), (27, 30), (28, 29), (29, 34), (30, 35), (31, 32), (31, 34), (32, 33), (33, 35)])
me_plate_cell_011.attributes.new('sharp_edge', 'BOOLEAN', 'EDGE').data.foreach_set('value', [ (min(e.vertices), max(e.vertices)) in _k for e in me_plate_cell_011.edges])
_uv = me_plate_cell_011.uv_layers.new(name='UVMap')
_uv.uv.foreach_set('vector', [1.0, 0.297, 1.0, 0.6477, 0.7535, 0.6476, 0.4417, 0.2249, 0.6805, 0.2163, 0.9406, 0.2165, 0.5256, 0.0, 0.6477, 0.6477, 0.297, 0.297, 0.5198, 0.3236, 0.4588, 0.0, 1.0, 0.55, 0.5497, 0.5497, 0.4842, 0.4842, 1.0, 0.4845, 0.7151, 0.2647, 0.4373, 0.2645, 0.368, 0.09344, 0.6097, 0.09359, 1.0, 0.4842, 1.0, 0.5497, 0.625, 0.07407, 0.625, 0.09414, 0.62, 0.07826, 0.62, 0.06904, 0.5509, 1.0, 0.375, 1.0, 0.375, 0.9726, 0.5509, 0.9744, 0.87, 0.6778, 0.87, 0.7068, 0.8646, 0.7396, 0.8646, 0.6839, 0.8646, 0.7396, 0.8646, 0.7396, 0.8518, 0.7396, 0.8497, 0.7396, 0.625, 0.9768, 0.625, 0.9896, 0.5509, 1.0, 0.5509, 0.9744, 0.375, 0.08993, 0.375, 0.0, 0.5509, 0.0, 0.62, 0.06904, 0.62, 0.07826, 0.5509, 0.0, 0.625, 0.01036, 0.625, 0.04315, 0.62, 0.06904, 0.8646, 0.7396, 0.8646, 0.7396, 0.8646, 0.6743, 0.8646, 0.6817, 0.8646, 0.6839, 0.8646, 0.6743, 0.8646, 0.7396, 0.8497, 0.7396, 0.8525, 0.7224, 0.8592, 0.6806, 0.1524, 0.75, 0.125, 0.75, 0.125, 0.6601, 0.1301, 0.6659, 0.1411, 0.679, 0.1486, 0.7263])
me_plate_cell_011.update()
me_plate_cell_012 = bpy.data.meshes.new('plate_cell.012')
me_plate_cell_012.from_pydata([(-0.3945, 0.3249, -0.07332), (0.2745, 0.02797, -0.0729), (-0.2846, -0.02756, -0.07351), (0.09481, -0.1973, -0.07352), (-0.3908, 0.2781, -0.07304), (0.3236, -0.1113, -0.07282), (-0.4216, 0.3496, -0.03599), (0.1658, -0.2502, 0.01029), (0.3502, -0.1517, -0.02056), (-0.3542, 0.3425, 0.03034), (-0.385, 0.3561, 0.03034), (-0.4107, 0.3672, 0.03034), (0.2882, 0.05719, 0.03034), (-0.4644, 0.3335, 0.03034), (0.3606, -0.1478, 0.03034), (0.3405, -0.09074, 0.03034), (-0.4376, 0.01896, 0.03034), (-0.4357, 0.01367, 0.03034), (0.09573, -0.2241, 0.03034), (0.2591, -0.2345, 0.03034), (0.3232, -0.2103, 0.03034), (0.222, -0.2482, 0.03034), (0.1592, -0.2523, 0.03034), (0.3578, -0.1656, 0.03034), (0.3636, -0.158, 0.03034), (-0.3542, 0.3425, 0.03034), (-0.385, 0.3561, 0.03034), (-0.4107, 0.3672, 0.03034), (0.2882, 0.05719, 0.03034), (-0.4644, 0.3335, 0.03034), (0.3606, -0.1478, 0.03034), (0.3405, -0.09074, 0.03034), (-0.4376, 0.01896, 0.03034), (-0.4357, 0.01367, 0.03034), (0.09573, -0.2241, 0.03034), (0.2591, -0.2345, 0.03034), (0.3232, -0.2103, 0.03034), (0.222, -0.2482, 0.03034), (0.1592, -0.2523, 0.03034), (0.3578, -0.1656, 0.03034), (0.3636, -0.158, 0.03034)], [], [(6, 26, 25, 0), (1, 0, 25, 28), (27, 26, 6), (4, 32, 29, 6), (4, 6, 0), (1, 3, 0), (3, 2, 0), (2, 4, 0), (6, 29, 27), (2, 3, 34, 33), (30, 8, 31), (31, 8, 1, 28), (8, 5, 1), (5, 3, 1), (2, 33, 32, 4), (39, 36, 8), (5, 8, 3), (35, 3, 8, 36), (35, 37, 7, 3), (34, 3, 7, 38), (7, 37, 38), (8, 40, 39), (40, 8, 30), (24, 14, 15, 12, 9, 10, 11, 13, 16, 17, 18, 22, 21, 19, 20, 23)])
_k = set([(9, 10), (9, 12), (10, 11), (11, 13), (12, 15), (13, 16), (14, 15), (14, 24), (16, 17), (17, 18), (18, 22), (19, 20), (19, 21), (20, 23), (21, 22), (23, 24), (25, 26), (25, 28), (26, 27), (27, 29), (28, 31), (29, 32), (30, 31), (30, 40), (32, 33), (33, 34), (34, 38), (35, 36), (35, 37), (36, 39), (37, 38), (39, 40)])
me_plate_cell_012.attributes.new('sharp_edge', 'BOOLEAN', 'EDGE').data.foreach_set('value', [ (min(e.vertices), max(e.vertices)) in _k for e in me_plate_cell_012.edges])
_uv = me_plate_cell_012.uv_layers.new(name='UVMap')
_uv.uv.foreach_set('vector', [1.0, 0.0, 1.0, 0.2612, 0.3559, 0.3559, 0.0, 0.0, 0.0, 0.0, 1.0, 0.0, 1.0, 0.3559, 0.6104, 0.0, 0.7254, 0.0, 0.2612, 0.2612, 0.0, 0.0, 1.0, 1.0, 0.01731, 0.01731, 1.0, 0.7384, 1.0, 1.0, 0.0, 0.0, 1.0, 0.0, 1.0, 1.0, 0.0, 0.0, 1.0, 0.0, 1.0, 1.0, 0.0, 0.0, 1.0, 0.0, 1.0, 1.0, 0.0, 0.0, 1.0, 0.0, 1.0, 1.0, 1.0, 1.0, 0.7384, 0.7384, 1.0, 0.2746, 1.0, 0.0, 1.0, 1.0, 0.6438, 0.6438, 0.01723, 0.0, 0.4924, 0.0, 1.0, 0.0, 1.0, 0.2393, 0.2393, 0.2393, 0.0, 0.0, 1.0, 0.0, 1.0, 0.3896, 0.0, 0.0, 1.0, 0.0, 1.0, 1.0, 0.0, 0.0, 1.0, 0.0, 1.0, 1.0, 0.0, 0.0, 0.9828, 0.0, 1.0, 0.01731, 1.0, 1.0, 1.0, 0.2643, 1.0, 0.3738, 1.0, 0.0, 0.0, 0.0, 1.0, 0.0, 1.0, 1.0, 1.0, 0.2263, 1.0, 1.0, 0.0, 0.0, 0.6262, 0.0, 0.2263, 0.2263, 0.6024, 0.0, 1.0, 0.0, 1.0, 1.0, 1.0, 0.6438, 1.0, 1.0, 0.0, 0.0, 0.09648, 0.0, 0.0, 0.0, 0.3976, 0.0, 0.09648, 0.09648, 0.0, 0.0, 0.7806, 0.0, 0.2643, 0.2643, 0.2194, 0.0, 1.0, 0.0, 1.0, 0.5076, 0.8644, 0.2107, 0.8637, 0.2132, 0.8589, 0.2269, 0.8463, 0.2624, 0.6922, 0.3308, 0.6848, 0.3341, 0.6786, 0.3368, 0.6657, 0.3287, 0.6722, 0.2532, 0.6726, 0.2519, 0.8001, 0.1949, 0.8154, 0.1881, 0.8305, 0.1891, 0.8393, 0.1924, 0.8547, 0.1982, 0.863, 0.2089])
me_plate_cell_012.update()
me_plate_cell_013 = bpy.data.meshes.new('plate_cell.013')
me_plate_cell_013.from_pydata([(0.1688, -0.04615, 0.01289), (0.149, 0.04505, -0.05962), (0.2266, 0.04505, 0.004756), (0.1864, -0.04615, 0.02744), (-0.02161, -0.03952, 0.02579), (-0.204, 0.04505, -0.02898), (-0.2106, 0.04505, -0.02801), (0.0247, -0.04615, 0.0254), (0.01073, -0.04615, 0.02744), (0.05116, -0.04615, 0.023), (-0.1392, 0.04505, -0.03486), (-0.2419, 0.04505, 0.004756), (0.2266, 0.04505, 0.004756), (0.1864, -0.04615, 0.02744), (0.1688, -0.04615, 0.01289), (0.149, 0.04505, -0.05962), (0.0247, -0.04615, 0.0254), (0.01073, -0.04615, 0.02744), (-0.02161, -0.03952, 0.02579), (-0.204, 0.04505, -0.02898), (-0.2106, 0.04505, -0.02801), (0.05116, -0.04615, 0.023), (-0.1392, 0.04505, -0.03486), (-0.2419, 0.04505, 0.004756)], [], [(12, 13, 14, 15), (17, 18, 20, 19, 16), (22, 21, 16, 19), (15, 14, 21, 22), (23, 20, 18), (10, 5, 6, 11, 2, 1), (0, 3, 8, 7, 9), (4, 8, 3, 2, 11)])
_k = set([(0, 3), (0, 9), (1, 2), (1, 10), (2, 3), (4, 8), (4, 11), (5, 6), (5, 10), (6, 11), (7, 8), (7, 9), (12, 13), (12, 15), (13, 14), (14, 21), (15, 22), (16, 17), (16, 21), (17, 18), (18, 23), (19, 20), (19, 22), (20, 23)])
me_plate_cell_013.attributes.new('sharp_edge', 'BOOLEAN', 'EDGE').data.foreach_set('value', [ (min(e.vertices), max(e.vertices)) in _k for e in me_plate_cell_013.edges])
_uv = me_plate_cell_013.uv_layers.new(name='UVMap')
_uv.uv.foreach_set('vector', [0.7547, 0.3638, 0.3082, 0.08225, 0.3083, 0.0, 0.7552, 0.0, 0.7298, 0.3602, 0.4256, 0.0, 0.8722, 0.0, 1.0, 0.1357, 1.0, 0.6472, 1.0, 0.2448, 1.0, 0.6917, 0.6472, 0.6472, 0.1357, 0.1357, 1.0, 0.2448, 1.0, 0.6917, 0.6917, 0.6917, 0.2448, 0.2448, 0.3996, 0.3049, 0.1278, 0.0, 0.5744, 0.0, 0.4692, 0.3153, 0.4839, 0.3079, 0.4864, 0.3071, 0.5683, 0.3036, 0.5683, 0.3568, 0.4074, 0.348, 0.7747, 0.5104, 0.7727, 0.5104, 0.7927, 0.5104, 0.7911, 0.5104, 0.7881, 0.5104, 0.6209, 0.3286, 0.625, 0.3323, 0.625, 0.3523, 0.5683, 0.3568, 0.5683, 0.3036])
me_plate_cell_013.update()
me_plate_cell_014 = bpy.data.meshes.new('plate_cell.014')
me_plate_cell_014.from_pydata([(-0.07469, -0.1011, -0.06786), (0.06617, 0.04766, -0.0748), (0.0367, 0.1412, 0.01585), (0.1963, 0.1092, 0.01585), (0.02655, 0.1429, 0.01585), (-0.05634, -0.1465, 0.01585), (0.09192, 0.002967, 0.01585), (0.02056, 0.1362, 0.01585), (-0.07375, 0.02942, 0.01585), (-0.1101, -0.1482, 0.01585), (-0.1233, -0.2138, 0.01585), (0.0367, 0.1412, 0.01585), (0.1963, 0.1092, 0.01585), (0.02655, 0.1429, 0.01585), (-0.05634, -0.1465, 0.01585), (0.09192, 0.002967, 0.01585), (0.02056, 0.1362, 0.01585), (-0.07375, 0.02942, 0.01585), (-0.1101, -0.1482, 0.01585), (-0.1233, -0.2138, 0.01585)], [], [(11, 12, 1), (11, 1, 13), (14, 0, 15), (15, 0, 1, 12), (16, 1, 0, 17), (13, 1, 16), (0, 18, 17), (0, 19, 18), (0, 14, 19), (9, 10, 5, 6, 3, 2, 4, 7, 8)])
_k = set([(2, 3), (2, 4), (3, 6), (4, 7), (5, 6), (5, 10), (7, 8), (8, 9), (9, 10), (11, 12), (11, 13), (12, 15), (13, 16), (14, 15), (14, 19), (16, 17), (17, 18), (18, 19)])
me_plate_cell_014.attributes.new('sharp_edge', 'BOOLEAN', 'EDGE').data.foreach_set('value', [ (min(e.vertices), max(e.vertices)) in _k for e in me_plate_cell_014.edges])
_uv = me_plate_cell_014.uv_layers.new(name='UVMap')
_uv.uv.foreach_set('vector', [1.0, 0.3261, 0.6746, 0.0, 1.0, 0.0, 0.3261, 0.3261, 0.0, 0.0, 0.3432, 0.0, 0.6916, 0.0, 1.0, 0.0, 1.0, 0.3081, 0.3081, 0.3081, 0.0, 0.0, 1.0, 0.0, 1.0, 0.3254, 1.0, 0.6691, 1.0, 1.0, 0.0, 0.0, 0.3135, 0.0, 1.0, 0.6568, 1.0, 1.0, 0.6691, 0.6691, 0.0, 0.0, 0.3085, 0.0, 0.3135, 0.3135, 0.0, 0.0, 0.7641, 0.0, 0.3085, 0.3085, 1.0, 0.0, 1.0, 0.3084, 0.2359, 0.0, 0.6866, 0.363, 0.6834, 0.3473, 0.6995, 0.3634, 0.7351, 0.3993, 0.7601, 0.4248, 0.7218, 0.4324, 0.7194, 0.4329, 0.718, 0.4313, 0.6953, 0.4056])
me_plate_cell_014.update()
me_plate_cell_015 = bpy.data.meshes.new('plate_cell.015')
me_plate_cell_015.from_pydata([(0.009729, -0.008245, 0.003889), (-0.004322, 0.008971, -0.0007778), (-0.01109, -0.004603, -0.0007778), (0.007291, 0.03197, -0.0007778), (-0.01855, -0.01994, -0.0007778), (0.01694, -0.008152, -0.0007778), (-0.004322, 0.008971, -0.0007778), (-0.01109, -0.004603, -0.0007778), (0.007291, 0.03197, -0.0007778), (-0.01855, -0.01994, -0.0007778), (0.01694, -0.008152, -0.0007778)], [], [(6, 7, 0), (8, 6, 0), (7, 9, 0), (10, 0, 9), (8, 0, 10), (2, 1, 3, 5, 4)])
_k = set([(1, 2), (1, 3), (2, 4), (3, 5), (4, 5), (6, 7), (6, 8), (7, 9), (8, 10), (9, 10)])
me_plate_cell_015.attributes.new('sharp_edge', 'BOOLEAN', 'EDGE').data.foreach_set('value', [ (min(e.vertices), max(e.vertices)) in _k for e in me_plate_cell_015.edges])
_uv = me_plate_cell_015.uv_layers.new(name='UVMap')
_uv.uv.foreach_set('vector', [1.0, 0.06517, 0.9031, 0.0, 1.0, 0.0, 0.07974, 0.0, 0.06517, 0.06517, 0.0, 0.0, 1.0, 0.09693, 0.7689, 0.0, 1.0, 0.0, 1.0, 0.968, 1.0, 1.0, 0.7689, 0.7689, 1.0, 0.9203, 1.0, 1.0, 0.968, 0.968, 0.1414, 0.5726, 0.1422, 0.5711, 0.1435, 0.5685, 0.1446, 0.573, 0.1406, 0.5744])
me_plate_cell_015.update()
me_plate_cell_016 = bpy.data.meshes.new('plate_cell.016')
me_plate_cell_016.from_pydata([(0.1184, 0.2117, -0.05802), (0.02721, 0.1206, 0.04198), (0.02721, 0.1206, -0.03892), (0.1184, 0.2117, 0.0193), (0.06843, -0.06381, 0.04198), (0.1184, -0.2462, -0.05802), (0.05343, -0.2161, -0.05802), (0.1184, -0.1728, 0.03678), (0.1053, -0.165, 0.03908), (0.02721, -0.157, -0.03892), (0.09156, -0.1442, 0.04093), (0.06843, -0.1117, 0.04198), (-0.1653, 0.07857, -0.05802), (-0.1272, 0.05107, -0.03892), (0.02721, -0.06048, 0.0385), (0.03415, -0.0655, 0.04198), (0.02721, -0.05612, 0.04198), (-0.1787, 0.1206, -0.03892), (-0.1922, 0.2117, 0.0193), (-0.2639, 0.2117, -0.05802), (-0.1036, 0.1206, 0.04198), (0.1184, -0.2462, -0.05802), (0.05343, -0.2161, -0.05802), (0.1184, -0.1728, 0.03678), (0.1053, -0.165, 0.03908), (0.06843, -0.1117, 0.04198), (0.03415, -0.0655, 0.04198), (0.02721, -0.157, -0.03892), (0.02721, -0.06048, 0.0385), (-0.1272, 0.05107, -0.03892), (-0.1653, 0.07857, -0.05802), (0.09156, -0.1442, 0.04093), (0.02721, -0.05612, 0.04198), (-0.1922, 0.2117, 0.0193), (-0.2639, 0.2117, -0.05802), (-0.1787, 0.1206, -0.03892), (-0.1036, 0.1206, 0.04198)], [], [(21, 23, 24, 22), (26, 28, 27, 29, 30, 22, 24, 31, 25), (28, 26, 32), (33, 34, 30, 29, 35, 36), (3, 0, 19, 18), (8, 7, 3, 1, 4, 10), (11, 4, 1, 16, 15), (0, 3, 7, 5), (2, 1, 20, 17), (4, 11, 10), (20, 1, 3, 18), (19, 0, 5, 6, 12), (9, 2, 17, 13), (16, 1, 2, 9, 14)])
_k = set([(5, 6), (5, 7), (6, 12), (7, 8), (8, 10), (9, 13), (9, 14), (10, 11), (11, 15), (12, 19), (13, 17), (14, 16), (15, 16), (17, 20), (18, 19), (18, 20), (21, 22), (21, 23), (22, 30), (23, 24), (24, 31), (25, 26), (25, 31), (26, 32), (27, 28), (27, 29), (28, 32), (29, 35), (30, 34), (33, 34), (33, 36), (35, 36)])
me_plate_cell_016.attributes.new('sharp_edge', 'BOOLEAN', 'EDGE').data.foreach_set('value', [ (min(e.vertices), max(e.vertices)) in _k for e in me_plate_cell_016.edges])
_uv = me_plate_cell_016.uv_layers.new(name='UVMap')
_uv.uv.foreach_set('vector', [0.6586, 0.1728, 0.9247, 0.1134, 1.0, 0.1808, 1.0, 0.5142, 0.1798, 0.0, 0.1924, 0.0, 0.4531, 0.363, 0.4721, 0.0, 0.541, 0.0, 0.5142, 0.5142, 0.1808, 0.1808, 0.1763, 0.1399, 0.1756, 0.08057, 0.1924, 0.1924, 0.1798, 0.1798, 0.2033, 0.1798, 0.8742, 0.262, 0.8745, 0.5412, 0.541, 0.541, 0.4721, 0.4721, 0.6461, 0.4721, 0.6457, 0.18, 0.5683, 0.5, 0.375, 0.5, 0.375, 0.4566, 0.5683, 0.4647, 0.6178, 0.4985, 0.612, 0.5, 0.5683, 0.5, 0.625, 0.4896, 0.625, 0.4943, 0.6224, 0.4969, 0.6307, 0.5368, 0.6307, 0.5313, 0.6354, 0.5104, 0.6354, 0.5304, 0.6346, 0.5315, 0.375, 0.5, 0.5683, 0.5, 0.612, 0.5437, 0.375, 0.552, 0.6354, 0.5104, 0.6354, 0.5104, 0.6502, 0.5104, 0.6588, 0.5104, 0.6307, 0.5313, 0.6307, 0.5368, 0.6254, 0.5404, 0.625, 0.4748, 0.625, 0.4896, 0.5683, 0.5, 0.5683, 0.4647, 0.3316, 0.5, 0.375, 0.5, 0.375, 0.552, 0.3676, 0.5486, 0.3428, 0.5151, 0.6354, 0.5419, 0.6354, 0.5104, 0.6588, 0.5104, 0.6529, 0.5183, 0.6354, 0.5304, 0.6354, 0.5104, 0.6354, 0.5104, 0.6354, 0.5419, 0.6354, 0.5309])
me_plate_cell_016.update()
me_plate_cell_017 = bpy.data.meshes.new('plate_cell.017')
me_plate_cell_017.from_pydata([(0.04202, -0.1242, 0.03423), (-0.04917, 0.08773, -0.0444), (-0.06993, 0.08116, -0.0444), (-0.04917, 0.1359, 0.03651), (-0.03716, 0.08017, -0.06349), (0.04202, 0.1634, 0.03423), (0.04202, 0.1052, -0.06349), (-0.007955, 0.1489, 0.03651), (-0.04917, -0.06845, 0.03462), (0.04202, 0.002342, -0.06349), (0.04202, -0.1265, 0.01533), (-0.04917, 0.06076, -0.0444), (-0.007955, -0.1119, 0.03651), (0.04202, -0.1463, 0.02751), (0.02553, -0.1423, 0.03498), (0.04202, -0.1458, 0.03325), (0.04202, 0.1634, 0.03423), (0.04202, 0.1052, -0.06349), (-0.03716, 0.08017, -0.06349), (-0.04917, 0.08773, -0.0444), (-0.06993, 0.08116, -0.0444), (-0.04917, 0.1359, 0.03651), (-0.007955, 0.1489, 0.03651), (0.02553, -0.1423, 0.03498), (0.04202, -0.1458, 0.03325), (-0.04917, 0.06076, -0.0444), (0.04202, 0.002342, -0.06349), (0.04202, -0.1265, 0.01533), (-0.04917, -0.06845, 0.03462), (0.04202, -0.1463, 0.02751), (-0.007955, -0.1119, 0.03651)], [], [(17, 18, 20, 19, 3, 22, 16), (25, 20, 18, 26, 27, 8), (8, 27, 29, 23, 30), (24, 23, 29), (9, 4, 6), (12, 7, 21, 28), (10, 9, 6, 5, 0, 15, 13), (7, 12, 14, 15, 0, 5), (11, 1, 2), (28, 21, 1, 11)])
_k = set([(1, 2), (1, 21), (2, 11), (3, 19), (3, 22), (4, 6), (4, 9), (5, 6), (5, 7), (7, 21), (8, 25), (8, 30), (9, 10), (10, 13), (11, 28), (12, 14), (12, 28), (13, 15), (14, 15), (16, 17), (16, 22), (17, 18), (18, 26), (19, 20), (20, 25), (23, 24), (23, 30), (24, 29), (26, 27), (27, 29)])
me_plate_cell_017.attributes.new('sharp_edge', 'BOOLEAN', 'EDGE').data.foreach_set('value', [ (min(e.vertices), max(e.vertices)) in _k for e in me_plate_cell_017.edges])
_uv = me_plate_cell_017.uv_layers.new(name='UVMap')
_uv.uv.foreach_set('vector', [0.3341, 0.205, 0.3339, 0.0, 0.4187, 0.0, 0.4187, 0.05374, 0.7782, 0.4132, 0.7783, 0.5199, 0.7684, 0.6392, 0.9158, 0.5507, 1.0, 0.5813, 1.0, 0.6661, 0.679, 0.5494, 0.1303, 0.0, 0.3658, 0.0, 0.3658, 0.3658, 0.1303, 0.1303, 0.2785, 0.0, 0.3696, 0.0, 0.3884, 0.146, 0.3628, 0.3005, 0.3696, 0.3696, 0.2785, 0.2785, 0.375, 0.6672, 0.366, 0.6584, 0.375, 0.6555, 0.6307, 0.6802, 0.6307, 0.6506, 0.6354, 0.6521, 0.6354, 0.6756, 0.5721, 0.6819, 0.375, 0.6672, 0.375, 0.6555, 0.6193, 0.6489, 0.6193, 0.6816, 0.6169, 0.6841, 0.6025, 0.6841, 0.6307, 0.6506, 0.6307, 0.6802, 0.6231, 0.6837, 0.6202, 0.684, 0.6193, 0.6816, 0.6193, 0.6489, 0.6354, 0.6606, 0.6354, 0.6575, 0.6377, 0.6583, 0.6354, 0.6756, 0.6354, 0.6521, 0.6354, 0.6575, 0.6354, 0.6606])
me_plate_cell_017.update()
me_plate_cell_018 = bpy.data.meshes.new('plate_cell.018')
me_plate_cell_018.from_pydata([(-0.04359, 0.006563, 0.00333), (-0.04359, -0.04395, -0.01673), (-0.002371, 0.03009, 0.00333), (-0.04359, -0.05889, 0.00333), (-0.01116, -0.02688, 0.00333), (0.003841, -0.01186, 0.003048), (-0.002371, -0.0182, 0.00333), (0.04761, 0.03283, 0.001058), (0.04761, 0.03741, -0.005089), (0.04761, 0.05289, 0.001058), (-0.04359, 0.006563, 0.00333), (-0.04359, -0.04395, -0.01673), (-0.002371, 0.03009, 0.00333), (-0.04359, -0.05889, 0.00333), (-0.01116, -0.02688, 0.00333), (-0.002371, -0.0182, 0.00333), (0.003841, -0.01186, 0.003048), (0.04761, 0.03283, 0.001058), (0.04761, 0.03741, -0.005089), (0.04761, 0.05289, 0.001058)], [], [(11, 13, 10), (18, 1, 0, 12, 9), (15, 2, 10, 13, 14), (3, 1, 18, 17, 16, 4), (6, 4, 16), (2, 15, 5, 7, 19), (8, 19, 7)])
_k = set([(0, 1), (0, 12), (1, 3), (2, 10), (2, 19), (3, 4), (4, 6), (5, 7), (5, 15), (6, 16), (7, 8), (8, 19), (9, 12), (9, 18), (10, 11), (11, 13), (13, 14), (14, 15), (16, 17), (17, 18)])
me_plate_cell_018.attributes.new('sharp_edge', 'BOOLEAN', 'EDGE').data.foreach_set('value', [ (min(e.vertices), max(e.vertices)) in _k for e in me_plate_cell_018.edges])
_uv = me_plate_cell_018.uv_layers.new(name='UVMap')
_uv.uv.foreach_set('vector', [0.6354, 0.5888, 0.6354, 0.5905, 0.6354, 0.5831, 0.07515, 0.0, 0.2124, 0.0, 0.2018, 0.1403, 0.1426, 0.1035, 0.07193, 0.04301, 0.6307, 0.5859, 0.6307, 0.5804, 0.6354, 0.5831, 0.6354, 0.5905, 0.6317, 0.5869, 0.2153, 0.006271, 0.2124, 0.2124, 0.07515, 0.07515, 0.07604, 0.01198, 0.143, 0.0, 0.1659, 0.0, 0.9968, 0.8443, 1.0, 0.8341, 1.0, 0.857, 0.6307, 0.5804, 0.6307, 0.5859, 0.6293, 0.5852, 0.6193, 0.5801, 0.6193, 0.5778, 0.604, 0.5796, 0.6193, 0.5778, 0.6193, 0.5801])
me_plate_cell_018.update()
me_plate_cell_019 = bpy.data.meshes.new('plate_cell.019')
me_plate_cell_019.from_pydata([(0.2178, -0.4523, 0.009546), (0.2154, -0.4577, -0.009546), (0.23, -0.3608, 0.009546), (-0.4575, -0.1515, 0.009546), (-0.4722, -0.1515, -0.009546), (-0.3598, -0.05282, 0.009546), (-0.4305, -0.1095, -0.009546), (-0.137, 0.1717, 0.009546), (-0.1752, 0.1479, -0.009546), (-0.06348, 0.2452, 0.009546), (-0.09087, 0.2322, -0.009546), (-0.05593, 0.2475, 0.009546), (-0.08222, 0.2348, -0.009546), (0.127, 0.2909, 0.009546), (0.1275, 0.2846, -0.009546), (0.1488, 0.2959, 0.009546), (0.1921, 0.06957, 0.009546), (0.1467, 0.289, -0.009546), (0.1963, 0.02953, -0.009546), (0.2455, -0.2291, -0.009546), (0.2297, -0.3497, -0.009546), (0.2479, -0.2239, 0.009546), (0.2178, -0.4523, 0.009546), (0.23, -0.3608, 0.009546), (-0.4575, -0.1515, 0.009546), (-0.3598, -0.05282, 0.009546), (-0.137, 0.1717, 0.009546), (-0.06348, 0.2452, 0.009546), (-0.05593, 0.2475, 0.009546), (0.127, 0.2909, 0.009546), (0.1488, 0.2959, 0.009546), (0.1921, 0.06957, 0.009546), (0.1963, 0.02953, -0.009546), (0.1467, 0.289, -0.009546), (0.1275, 0.2846, -0.009546), (0.2455, -0.2291, -0.009546), (0.2297, -0.3497, -0.009546), (0.2479, -0.2239, 0.009546), (0.2154, -0.4577, -0.009546), (-0.08222, 0.2348, -0.009546), (-0.09087, 0.2322, -0.009546), (-0.1752, 0.1479, -0.009546), (-0.4305, -0.1095, -0.009546), (-0.4722, -0.1515, -0.009546)], [], [(38, 22, 24, 43), (22, 38, 20, 23), (25, 3, 0, 2, 21, 31, 30, 29, 28, 27, 26), (24, 5, 42, 43), (42, 5, 7, 41), (9, 40, 41, 7), (39, 40, 9, 11), (11, 13, 34, 39), (13, 15, 33, 34), (16, 32, 33, 15), (1, 4, 6, 8, 10, 12, 14, 17, 18, 35, 36), (32, 16, 37, 19), (23, 20, 19, 37)])
_k = set([(0, 2), (0, 3), (1, 4), (1, 36), (2, 21), (3, 25), (4, 6), (5, 7), (5, 24), (6, 8), (7, 9), (8, 10), (9, 11), (10, 12), (11, 13), (12, 14), (13, 15), (14, 17), (15, 16), (16, 37), (17, 18), (18, 35), (19, 20), (19, 32), (20, 38), (21, 31), (22, 23), (22, 24), (23, 37), (25, 26), (26, 27), (27, 28), (28, 29), (29, 30), (30, 31), (32, 33), (33, 34), (34, 39), (35, 36), (38, 43), (39, 40), (40, 41), (41, 42), (42, 43)])
me_plate_cell_019.attributes.new('sharp_edge', 'BOOLEAN', 'EDGE').data.foreach_set('value', [ (min(e.vertices), max(e.vertices)) in _k for e in me_plate_cell_019.edges])
_uv = me_plate_cell_019.uv_layers.new(name='UVMap')
_uv.uv.foreach_set('vector', [0.4687, 0.4687, 0.3969, 0.3969, 1.0, 0.7976, 1.0, 0.9137, 1.0, 0.3969, 1.0, 0.4687, 0.5317, 0.0, 0.6034, 0.0, 0.7692, 0.5717, 0.7803, 0.5829, 0.7035, 0.6171, 0.7022, 0.6067, 0.7001, 0.5912, 0.7065, 0.5578, 0.7114, 0.5321, 0.7138, 0.5327, 0.7346, 0.5376, 0.7355, 0.5378, 0.7439, 0.5462, 0.7976, 0.7976, 1.0, 0.7968, 1.0, 0.9134, 0.9137, 0.9137, 0.9134, 0.9134, 0.7968, 0.7968, 0.479, 0.0, 0.5491, 0.0, 0.4662, 0.0, 0.5345, 0.0, 0.5491, 0.5491, 0.479, 0.479, 1.0, 0.5145, 0.4655, 0.0, 0.5338, 0.0, 1.0, 0.4488, 0.4488, 0.4488, 0.4488, 0.0, 0.5144, 0.0, 0.5145, 0.5145, 1.0, 0.5512, 0.4491, 0.0, 0.5147, 0.0, 1.0, 0.4856, 1.0, 0.4485, 1.0, 0.514, 0.4853, 0.0, 0.5509, 0.0, 0.2962, 0.6177, 0.2181, 0.5829, 0.2228, 0.5782, 0.2518, 0.5489, 0.2614, 0.5393, 0.2624, 0.539, 0.2862, 0.5334, 0.2884, 0.5329, 0.294, 0.5624, 0.2996, 0.5918, 0.2978, 0.6055, 0.514, 0.514, 0.4485, 0.4485, 1.0, 0.4489, 1.0, 0.5144, 1.0, 0.3966, 1.0, 0.4683, 0.5144, 0.5144, 0.4489, 0.4489])
me_plate_cell_019.update()
me_plate_cell_020 = bpy.data.meshes.new('plate_cell.020')
me_plate_cell_020.from_pydata([(0.00752, 0.03509, 0.02349), (0.008304, -0.2552, -0.004698), (-0.07215, 0.03209, -0.004698), (0.01153, 0.06351, -0.004698), (0.02253, 0.06745, -0.004698), (0.02226, 0.0571, -0.004698), (0.02226, 0.0571, -0.004698), (0.02253, 0.06745, -0.004698), (0.008304, -0.2552, -0.004698), (0.01153, 0.06351, -0.004698), (-0.07215, 0.03209, -0.004698)], [], [(0, 8, 6), (8, 0, 10), (9, 10, 0), (0, 7, 9), (0, 6, 7), (2, 3, 4, 5, 1)])
_k = set([(1, 2), (1, 5), (2, 3), (3, 4), (4, 5), (6, 7), (6, 8), (7, 9), (8, 10), (9, 10)])
me_plate_cell_020.attributes.new('sharp_edge', 'BOOLEAN', 'EDGE').data.foreach_set('value', [ (min(e.vertices), max(e.vertices)) in _k for e in me_plate_cell_020.edges])
_uv = me_plate_cell_020.uv_layers.new(name='UVMap')
_uv.uv.foreach_set('vector', [0.0, 0.0, 0.4719, 0.0, 0.2146, 0.2146, 0.5281, 0.0, 1.0, 0.0, 1.0, 0.5646, 0.2148, 0.0, 0.5646, 0.5646, 0.0, 0.0, 1.0, 1.0, 0.6552, 0.6552, 1.0, 0.7852, 1.0, 0.0, 1.0, 0.2146, 0.6552, 0.0, 0.8316, 0.1888, 0.8517, 0.1964, 0.8544, 0.1973, 0.8543, 0.1948, 0.8509, 0.1199])
me_plate_cell_020.update()
me_plate_cell_021 = bpy.data.meshes.new('plate_cell.021')
me_plate_cell_021.from_pydata([(0.4096, -0.1757, 0.001803), (0.4102, -0.1805, 0.009239), (0.4055, -0.1593, 0.009239), (0.4072, -0.1766, -0.009853), (0.3722, -0.0772, -0.009853), (0.4083, -0.1996, -0.009853), (0.4023, -0.2076, -0.009853), (0.4101, -0.2063, 0.009239), (0.4051, -0.2128, 0.009239), (0.3542, -0.2786, 0.009239), (0.3107, -0.2815, 0.009239), (0.3483, -0.2774, -0.009853), (0.3362, -0.2782, -0.009853), (0.1856, -0.2879, -0.009853), (0.1349, -0.2654, -0.009853), (0.1793, -0.29, 0.009239), (0.1351, -0.2703, 0.009239), (-0.2411, -0.102, 0.009239), (-0.4364, -0.01448, 0.009239), (-0.2961, -0.07257, -0.009853), (-0.4236, -0.01543, -0.009853), (-0.428, 0.03578, -0.009853), (-0.4432, 0.06397, 0.009239), (-0.45, 0.2928, -0.009853), (-0.3817, 0.3356, -0.009853), (-0.4623, 0.2881, 0.009239), (-0.4027, 0.3255, 0.009239), (-0.3776, 0.3413, 0.009239), (-0.3717, 0.3419, -0.009853), (-0.3434, 0.3424, 0.009239), (-0.3148, 0.33, 0.009239), (-0.3581, 0.3423, -0.009853), (-0.3253, 0.3281, -0.009853), (-0.3008, 0.3173, -0.009853), (-0.2934, 0.3205, 0.009239), (0.3321, 0.03624, -0.009853), (0.3346, 0.04165, 0.009239), (0.3685, -0.05433, 0.009239), (0.4072, -0.1766, -0.009853), (0.3722, -0.0772, -0.009853), (0.4083, -0.1996, -0.009853), (0.4023, -0.2076, -0.009853), (0.4051, -0.2128, 0.009239), (0.4101, -0.2063, 0.009239), (0.4102, -0.1805, 0.009239), (0.3542, -0.2786, 0.009239), (0.3107, -0.2815, 0.009239), (0.3362, -0.2782, -0.009853), (0.3483, -0.2774, -0.009853), (0.1856, -0.2879, -0.009853), (0.1349, -0.2654, -0.009853), (0.1351, -0.2703, 0.009239), (0.1793, -0.29, 0.009239), (-0.2411, -0.102, 0.009239), (-0.4364, -0.01448, 0.009239), (-0.4236, -0.01543, -0.009853), (-0.2961, -0.07257, -0.009853), (-0.428, 0.03578, -0.009853), (-0.45, 0.2928, -0.009853), (-0.3817, 0.3356, -0.009853), (-0.4027, 0.3255, 0.009239), (-0.4623, 0.2881, 0.009239), (-0.4432, 0.06397, 0.009239), (-0.3776, 0.3413, 0.009239), (-0.3434, 0.3424, 0.009239), (-0.3148, 0.33, 0.009239), (-0.3253, 0.3281, -0.009853), (-0.3581, 0.3423, -0.009853), (-0.3717, 0.3419, -0.009853), (-0.3008, 0.3173, -0.009853), (0.3321, 0.03624, -0.009853), (0.3346, 0.04165, 0.009239), (-0.2934, 0.3205, 0.009239), (0.3685, -0.05433, 0.009239), (0.4055, -0.1593, 0.009239)], [], [(38, 0, 44, 43, 40), (0, 74, 44), (39, 37, 74, 0, 38), (70, 4, 3, 5, 41, 11, 47, 49, 50, 19, 55, 57, 58, 59, 28, 31, 66, 69), (6, 40, 43, 42), (53, 51, 15, 46, 45, 8, 7, 1, 2, 73, 36, 34, 65, 64, 63, 60, 25, 22, 54), (48, 6, 42, 9), (10, 12, 48, 9), (52, 13, 12, 10), (16, 14, 13, 52), (17, 56, 14, 16), (20, 56, 17, 18), (20, 18, 62, 21), (23, 21, 62, 61), (23, 61, 26, 24), (26, 27, 68, 24), (68, 27, 29, 67), (32, 67, 29, 30), (33, 32, 30, 72), (35, 33, 72, 71), (37, 39, 35, 71)])
_k = set([(1, 2), (1, 7), (2, 73), (3, 4), (3, 5), (4, 70), (5, 41), (6, 40), (6, 48), (7, 8), (8, 45), (9, 10), (9, 42), (10, 52), (11, 41), (11, 47), (12, 13), (12, 48), (13, 14), (14, 56), (15, 46), (15, 51), (16, 17), (16, 52), (17, 18), (18, 62), (19, 50), (19, 55), (20, 21), (20, 56), (21, 23), (22, 25), (22, 54), (23, 24), (24, 68), (25, 60), (26, 27), (26, 61), (27, 29), (28, 31), (28, 59), (29, 30), (30, 72), (31, 66), (32, 33), (32, 67), (33, 35), (34, 36), (34, 65), (35, 39), (36, 73), (37, 71), (37, 74), (38, 39), (38, 40), (42, 43), (43, 44), (44, 74), (45, 46), (47, 49), (49, 50), (51, 53), (53, 54), (55, 57), (57, 58), (58, 59), (60, 63), (61, 62), (63, 64), (64, 65), (66, 69), (67, 68), (69, 70), (71, 72)])
me_plate_cell_021.attributes.new('sharp_edge', 'BOOLEAN', 'EDGE').data.foreach_set('value', [ (min(e.vertices), max(e.vertices)) in _k for e in me_plate_cell_021.edges])
_uv = me_plate_cell_021.uv_layers.new(name='UVMap')
_uv.uv.foreach_set('vector', [0.6676, 0.0, 1.0, 0.0, 1.0, 0.08055, 0.3336, 0.3336, 0.1838, 0.1838, 1.0, 0.0, 1.0, 0.06617, 0.9194, 0.0, 1.0, 0.4167, 1.0, 0.5065, 0.06617, 0.06617, 0.0, 0.0, 0.1162, 0.0, 0.2962, 0.6179, 0.3007, 0.6308, 0.3049, 0.6426, 0.3049, 0.6447, 0.3042, 0.6456, 0.298, 0.6536, 0.2967, 0.6537, 0.2795, 0.6548, 0.2738, 0.6522, 0.2248, 0.6303, 0.2103, 0.6238, 0.2098, 0.618, 0.2073, 0.5888, 0.2151, 0.5839, 0.2162, 0.5832, 0.2178, 0.5831, 0.2215, 0.5848, 0.2243, 0.586, 0.4601, 0.4601, 1.0, 0.1838, 1.0, 0.3336, 0.5592, 0.5592, 0.7689, 0.6336, 0.7262, 0.6528, 0.7212, 0.655, 0.7062, 0.654, 0.7013, 0.6537, 0.6955, 0.6462, 0.6949, 0.6455, 0.6949, 0.6426, 0.6955, 0.6402, 0.6997, 0.6282, 0.7035, 0.6173, 0.7749, 0.5856, 0.7773, 0.5845, 0.7806, 0.5831, 0.7845, 0.5833, 0.7873, 0.5851, 0.7941, 0.5893, 0.7919, 0.6148, 0.7911, 0.6237, 0.9533, 0.0, 1.0, 0.4601, 1.0, 0.5592, 0.8316, 0.0, 0.168, 0.168, 0.04662, 0.04662, 0.04674, 0.0, 0.1684, 0.0, 0.3699, 0.3699, 0.278, 0.278, 1.0, 0.04662, 1.0, 0.168, 1.0, 0.449, 1.0, 0.5145, 0.278, 0.0, 0.3699, 0.0, 0.7042, 0.0, 0.8069, 0.0, 0.5145, 0.5145, 0.449, 0.449, 0.1926, 0.1926, 0.1931, 0.0, 0.2958, 0.0, 0.295, 0.295, 1.0, 0.1926, 1.0, 0.295, 0.7034, 0.0, 0.8064, 0.0, 1.0, 0.5897, 0.1936, 0.0, 0.2966, 0.0, 1.0, 0.5144, 0.5897, 0.5897, 0.5144, 0.5144, 0.8045, 0.0, 0.9223, 0.0, 0.8045, 0.8045, 1.0, 0.8049, 1.0, 0.9224, 0.9223, 0.9223, 0.07757, 0.0, 0.1951, 0.0, 0.1951, 0.1951, 0.07756, 0.07756, 0.4098, 0.4098, 1.0, 0.07756, 1.0, 0.1951, 0.485, 0.485, 0.4854, 0.4854, 1.0, 0.4098, 1.0, 0.485, 0.551, 0.551, 0.4681, 0.0, 1.0, 0.4854, 1.0, 0.551, 0.3961, 0.0, 0.5065, 0.5065, 0.4167, 0.4167, 1.0, 0.5319, 1.0, 0.6039])
me_plate_cell_021.update()
me_plate_cell_022 = bpy.data.meshes.new('plate_cell.022')
me_plate_cell_022.from_pydata([(0.02867, 0.1774, -0.009546), (0.2546, 0.1321, -0.009546), (0.02246, 0.1971, 0.009546), (0.0143, 0.1799, -0.009546), (0.005952, 0.2, 0.009546), (0.005808, 0.1704, -0.009546), (-0.0038, 0.1891, 0.009546), (-0.0691, 0.08559, -0.009546), (-0.06889, 0.1154, 0.009546), (-0.1218, -0.172, -0.009546), (-0.1298, -0.1827, 0.009546), (-0.1378, -0.2516, -0.009546), (-0.1439, -0.2522, 0.009546), (-0.1251, -0.2512, -0.009546), (-0.1106, -0.2511, 0.009546), (-0.04384, -0.1696, -0.009546), (0.1712, 0.04721, -0.009546), (-0.03965, -0.1799, 0.009546), (0.2092, 0.07095, 0.009546), (0.282, 0.1451, 0.009546), (0.02867, 0.1774, -0.009546), (0.2546, 0.1321, -0.009546), (0.0143, 0.1799, -0.009546), (0.005808, 0.1704, -0.009546), (-0.0691, 0.08559, -0.009546), (-0.1218, -0.172, -0.009546), (-0.1378, -0.2516, -0.009546), (-0.1251, -0.2512, -0.009546), (-0.04384, -0.1696, -0.009546), (0.1712, 0.04721, -0.009546), (-0.03965, -0.1799, 0.009546), (0.2092, 0.07095, 0.009546), (-0.1106, -0.2511, 0.009546), (0.282, 0.1451, 0.009546), (0.02246, 0.1971, 0.009546), (-0.1439, -0.2522, 0.009546), (-0.1298, -0.1827, 0.009546), (-0.06889, 0.1154, 0.009546), (-0.0038, 0.1891, 0.009546), (0.005952, 0.2, 0.009546)], [], [(21, 29, 28, 27, 26, 25, 24, 23, 22, 20), (1, 0, 34, 19), (39, 34, 0, 3), (38, 39, 3, 5), (5, 7, 37, 38), (36, 37, 7, 9), (9, 11, 35, 36), (13, 32, 35, 11), (15, 30, 32, 13), (15, 16, 31, 30), (18, 33, 2, 4, 6, 8, 10, 12, 14, 17), (31, 16, 1, 19)])
_k = set([(0, 1), (0, 3), (1, 16), (2, 4), (2, 33), (3, 5), (4, 6), (5, 7), (6, 8), (7, 9), (8, 10), (9, 11), (10, 12), (11, 13), (12, 14), (13, 15), (14, 17), (15, 16), (17, 18), (18, 33), (19, 31), (19, 34), (20, 21), (20, 22), (21, 29), (22, 23), (23, 24), (24, 25), (25, 26), (26, 27), (27, 28), (28, 29), (30, 31), (30, 32), (32, 35), (34, 39), (35, 36), (36, 37), (37, 38), (38, 39)])
me_plate_cell_022.attributes.new('sharp_edge', 'BOOLEAN', 'EDGE').data.foreach_set('value', [ (min(e.vertices), max(e.vertices)) in _k for e in me_plate_cell_022.edges])
_uv = me_plate_cell_022.uv_layers.new(name='UVMap')
_uv.uv.foreach_set('vector', [0.261, 0.5393, 0.2515, 0.549, 0.227, 0.5736, 0.2178, 0.5829, 0.2164, 0.5829, 0.2182, 0.5739, 0.2242, 0.5446, 0.2327, 0.535, 0.2336, 0.5339, 0.2353, 0.5342, 0.5393, 0.0, 1.0, 0.4618, 1.0, 0.5305, 0.4707, 0.0, 0.5583, 0.0, 0.5305, 0.5305, 0.4618, 0.4618, 0.486, 0.0, 0.4618, 0.4618, 1.0, 0.4417, 1.0, 0.514, 0.5315, 0.5315, 1.0, 0.5315, 0.4547, 0.0, 0.5262, 0.0, 1.0, 0.4618, 0.5178, 0.0, 0.5262, 0.5262, 0.4547, 0.4547, 0.4475, 0.0, 0.4475, 0.4475, 1.0, 0.07334, 1.0, 0.1913, 0.5178, 0.5178, 0.07331, 0.0, 0.1913, 0.0, 0.1913, 0.1913, 0.07334, 0.07334, 1.0, 0.4473, 1.0, 0.5177, 0.1913, 0.1913, 0.07331, 0.07331, 0.5527, 0.0, 1.0, 0.447, 1.0, 0.5172, 0.4823, 0.0, 0.7442, 0.5463, 0.7359, 0.5379, 0.7654, 0.532, 0.7673, 0.5316, 0.7684, 0.5329, 0.7758, 0.5412, 0.7827, 0.5751, 0.7843, 0.583, 0.7805, 0.5829, 0.7725, 0.5748, 0.5172, 0.5172, 0.447, 0.447, 1.0, 0.4607, 1.0, 0.5293])
me_plate_cell_022.update()
me_plate_cell_023 = bpy.data.meshes.new('plate_cell.023')
me_plate_cell_023.from_pydata([(0.01704, 0.07027, -0.01239), (0.01704, 0.07027, 0.00148), (-0.05511, -0.06471, -0.01239), (0.03366, 0.09052, -0.01239), (0.04774, 0.03198, -0.01239), (0.01643, -0.0266, 0.01691), (0.007035, -0.04417, -0.01239), (0.0006292, -0.0463, -0.01239), (-0.04938, -0.054, 0.005682), (-0.03509, -0.02726, 0.05026), (0.03366, 0.09052, -0.01239), (0.01704, 0.07027, 0.00148), (0.04774, 0.03198, -0.01239), (0.01643, -0.0266, 0.01691), (0.007035, -0.04417, -0.01239), (0.0006292, -0.0463, -0.01239), (-0.05511, -0.06471, -0.01239), (-0.04938, -0.054, 0.005682), (-0.03509, -0.02726, 0.05026)], [], [(11, 10, 0), (0, 16, 8, 18, 11), (0, 10, 12, 14, 15, 16), (3, 1, 9, 13, 4), (5, 14, 12), (6, 13, 9, 17, 7), (17, 2, 7)])
_k = set([(1, 3), (1, 9), (2, 7), (2, 17), (3, 4), (4, 13), (5, 12), (5, 14), (6, 7), (6, 13), (8, 16), (8, 18), (9, 17), (10, 11), (10, 12), (11, 18), (14, 15), (15, 16)])
me_plate_cell_023.attributes.new('sharp_edge', 'BOOLEAN', 'EDGE').data.foreach_set('value', [ (min(e.vertices), max(e.vertices)) in _k for e in me_plate_cell_023.edges])
_uv = me_plate_cell_023.uv_layers.new(name='UVMap')
_uv.uv.foreach_set('vector', [0.1562, 0.5693, 0.1521, 0.5, 0.1562, 0.5, 0.1562, 0.5, 0.1806, 0.5, 0.1787, 0.5904, 0.1739, 0.8132, 0.1562, 0.5693, 0.5504, 0.3833, 0.5544, 0.3882, 0.5578, 0.3741, 0.548, 0.3559, 0.5465, 0.3554, 0.5331, 0.3509, 0.4355, 0.2039, 0.5147, 0.3228, 0.7724, 0.7724, 0.5435, 0.5435, 0.3888, 0.2735, 0.5503, 0.3601, 0.548, 0.3559, 0.5578, 0.3741, 0.6441, 0.03594, 1.0, 0.5435, 1.0, 0.7724, 0.4585, 0.0, 0.6024, 0.0, 0.5415, 0.0, 0.5484, 0.1506, 0.3976, 0.0])
me_plate_cell_023.update()
me_plate_cell_056 = bpy.data.meshes.new('plate_cell.056')
me_plate_cell_056.from_pydata([(-0.1494, 0.2136, -0.05599), (-0.05824, 0.1225, 0.04401), (-0.05824, 0.1225, -0.0369), (-0.1494, 0.2136, 0.02132), (-0.1052, -0.08752, 0.04401), (-0.08593, -0.1728, -0.05599), (-0.06763, -0.2302, 0.04401), (-0.0867, -0.231, 0.04401), (-0.1494, -0.1753, -0.05599), (-0.1494, -0.2318, 0.04157), (-0.1052, -0.2317, 0.04401), (0.1377, 0.1225, -0.0369), (0.09344, 0.06084, -0.0369), (0.06072, 0.03117, -0.05599), (0.2124, 0.1687, 0.0325), (0.1614, 0.1225, 0.002744), (0.238, 0.2136, 0.02132), (0.1917, 0.2136, -0.05599), (-0.05824, -0.2172, 0.04401), (-0.05824, -0.1501, -0.0369), (0.186, 0.1225, 0.04401), (-0.06763, -0.2302, 0.04401), (-0.0867, -0.231, 0.04401), (-0.1494, -0.1753, -0.05599), (-0.1494, -0.2318, 0.04157), (-0.1052, -0.2317, 0.04401), (0.2124, 0.1687, 0.0325), (0.238, 0.2136, 0.02132), (0.1377, 0.1225, -0.0369), (0.1614, 0.1225, 0.002744), (0.09344, 0.06084, -0.0369), (0.06072, 0.03117, -0.05599), (0.1917, 0.2136, -0.05599), (-0.05824, -0.2172, 0.04401), (-0.08593, -0.1728, -0.05599), (-0.05824, -0.1501, -0.0369), (0.186, 0.1225, 0.04401)], [], [(22, 23, 34, 21), (24, 23, 22, 25), (26, 29, 28, 30, 31, 32, 27), (33, 21, 34, 31, 30, 35), (36, 29, 26), (2, 1, 18, 19), (18, 1, 4, 10, 7, 6), (3, 1, 20, 14, 16), (9, 3, 0, 8), (3, 16, 17, 0), (20, 1, 2, 11, 15), (3, 9, 4, 1), (8, 0, 17, 13, 5), (10, 4, 9), (12, 11, 2, 19)])
_k = set([(5, 8), (5, 13), (6, 7), (6, 18), (7, 10), (8, 9), (9, 10), (11, 12), (11, 15), (12, 19), (13, 17), (14, 16), (14, 20), (15, 20), (16, 17), (18, 19), (21, 22), (21, 33), (22, 25), (23, 24), (23, 34), (24, 25), (26, 27), (26, 36), (27, 32), (28, 29), (28, 30), (29, 36), (30, 35), (31, 32), (31, 34), (33, 35)])
me_plate_cell_056.attributes.new('sharp_edge', 'BOOLEAN', 'EDGE').data.foreach_set('value', [ (min(e.vertices), max(e.vertices)) in _k for e in me_plate_cell_056.edges])
_uv = me_plate_cell_056.uv_layers.new(name='UVMap')
_uv.uv.foreach_set('vector', [1.0, 0.1958, 1.0, 0.6243, 0.3967, 0.0, 0.8108, 0.0, 0.6433, 0.2146, 0.6243, 0.6243, 0.1958, 0.1958, 0.3276, 0.1983, 1.0, 0.2492, 1.0, 0.3704, 0.8343, 0.3705, 1.0, 0.532, 1.0, 0.6097, 0.5093, 0.1315, 0.8324, 0.1314, 0.975, 0.1896, 1.0, 0.1892, 1.0, 0.6033, 0.6097, 0.6097, 0.532, 0.532, 0.9356, 0.5253, 0.3251, 0.2003, 0.3704, 0.3704, 0.2492, 0.2492, 0.8646, 0.5104, 0.8646, 0.5104, 0.8646, 0.549, 0.8646, 0.5413, 0.8646, 0.549, 0.8646, 0.5104, 0.87, 0.5342, 0.87, 0.5506, 0.8679, 0.5505, 0.8657, 0.5504, 0.5683, 0.25, 0.625, 0.2604, 0.625, 0.2881, 0.5962, 0.2911, 0.5683, 0.294, 0.6189, 0.1994, 0.5683, 0.25, 0.375, 0.25, 0.375, 0.2058, 0.5683, 0.25, 0.5683, 0.294, 0.375, 0.2888, 0.375, 0.25, 0.8369, 0.5104, 0.8646, 0.5104, 0.8646, 0.5104, 0.8424, 0.5104, 0.8397, 0.5104, 0.5683, 0.25, 0.6203, 0.1994, 0.625, 0.2158, 0.625, 0.2396, 0.125, 0.5442, 0.125, 0.5, 0.1638, 0.5, 0.1489, 0.5207, 0.1322, 0.5439, 0.625, 0.182, 0.625, 0.1933, 0.6203, 0.198, 0.8474, 0.5174, 0.8424, 0.5104, 0.8646, 0.5104, 0.8646, 0.5413])
me_plate_cell_056.update()
me_plate_cell_024 = bpy.data.meshes.new('plate_cell.024')
me_plate_cell_024.from_pydata([(0.2574, 0.1868, -0.02907), (-0.1296, -0.1545, -0.03173), (0.03157, 0.1267, -0.01327), (-0.133, -0.1441, -0.03024), (0.1169, 0.1725, 0.01159), (0.3472, 0.2457, 0.01159), (0.02678, 0.1437, 0.01159), (0.1197, 0.04414, 0.01159), (-0.1486, -0.1934, 0.01159), (-0.02388, 0.06562, 0.01159), (-0.1592, -0.1432, 0.01159), (-0.1548, -0.1646, 0.01159), (-0.1504, -0.1853, 0.01159), (0.1169, 0.1725, 0.01159), (0.3472, 0.2457, 0.01159), (0.02678, 0.1437, 0.01159), (0.1197, 0.04414, 0.01159), (-0.1486, -0.1934, 0.01159), (-0.02388, 0.06562, 0.01159), (-0.1592, -0.1432, 0.01159), (-0.1548, -0.1646, 0.01159), (-0.1504, -0.1853, 0.01159)], [], [(14, 0, 2, 13), (15, 13, 2), (16, 0, 14), (17, 1, 0, 16), (1, 3, 0), (3, 2, 0), (2, 3, 19, 18), (2, 18, 15), (3, 21, 20), (21, 3, 1, 17), (3, 20, 19), (4, 6, 9, 10, 11, 12, 8, 7, 5)])
_k = set([(4, 5), (4, 6), (5, 7), (6, 9), (7, 8), (8, 12), (9, 10), (10, 11), (11, 12), (13, 14), (13, 15), (14, 16), (15, 18), (16, 17), (17, 21), (18, 19), (19, 20), (20, 21)])
me_plate_cell_024.attributes.new('sharp_edge', 'BOOLEAN', 'EDGE').data.foreach_set('value', [ (min(e.vertices), max(e.vertices)) in _k for e in me_plate_cell_024.edges])
_uv = me_plate_cell_024.uv_layers.new(name='UVMap')
_uv.uv.foreach_set('vector', [0.1779, 0.1779, 0.0, 0.0, 1.0, 0.0, 1.0, 0.1169, 0.1167, 0.0, 0.1169, 0.1169, 0.0, 0.0, 0.6912, 0.0, 1.0, 0.0, 1.0, 0.1779, 0.6775, 0.0, 1.0, 0.0, 1.0, 1.0, 0.6912, 0.6912, 0.0, 0.0, 1.0, 0.0, 1.0, 1.0, 0.0, 0.0, 1.0, 0.0, 1.0, 1.0, 1.0, 1.0, 0.0, 0.0, 0.3316, 0.0, 1.0, 0.7722, 1.0, 1.0, 0.7722, 0.7722, 1.0, 0.8833, 1.0, 0.0, 1.0, 0.3149, 0.723, 0.0, 0.3149, 0.3149, 0.0, 0.0, 1.0, 0.0, 1.0, 0.3225, 1.0, 1.0, 0.723, 0.723, 1.0, 0.6684, 0.7197, 0.3903, 0.6981, 0.3834, 0.6859, 0.3647, 0.6534, 0.3146, 0.6545, 0.3094, 0.6555, 0.3045, 0.656, 0.3025, 0.7204, 0.3595, 0.775, 0.4079])
me_plate_cell_024.update()
me_plate_cell_025 = bpy.data.meshes.new('plate_cell.025')
me_plate_cell_025.from_pydata([(-0.3349, -0.01537, -0.003417), (-0.2845, -0.02819, -0.04074), (-0.3408, -0.02819, 0.007643), (-0.28, -0.02819, -0.04457), (0.08323, 0.003308, -0.04457), (0.204, 0.04536, 0.0497), (0.1985, 0.01206, -0.04457), (0.2476, 0.04909, 0.05091), (0.217, 0.01323, -0.04457), (0.279, 0.05134, 0.05164), (0.2282, -0.003646, -0.04457), (0.281, 0.04604, 0.04992), (0.2441, -0.02819, -0.04457), (0.3073, -0.02819, 0.02581), (-0.3455, -0.02819, 0.01647), (-0.3504, -0.02819, 0.02581), (-0.3538, -0.004068, 0.03364), (-0.2845, -0.02819, -0.04074), (-0.3408, -0.02819, 0.007643), (-0.28, -0.02819, -0.04457), (0.08323, 0.003308, -0.04457), (0.1985, 0.01206, -0.04457), (0.204, 0.04536, 0.0497), (0.2476, 0.04909, 0.05091), (0.217, 0.01323, -0.04457), (0.279, 0.05134, 0.05164), (0.2282, -0.003646, -0.04457), (0.281, 0.04604, 0.04992), (0.2441, -0.02819, -0.04457), (0.3073, -0.02819, 0.02581), (-0.3455, -0.02819, 0.01647), (-0.3504, -0.02819, 0.02581), (-0.3538, -0.004068, 0.03364)], [], [(0, 17, 18), (19, 17, 0), (21, 20, 22, 23), (21, 23, 25, 24), (24, 25, 27, 26), (28, 26, 27, 29), (30, 0, 18), (32, 0, 30, 31), (4, 6, 8, 10, 12, 3), (11, 9, 7, 5, 16, 15, 13), (22, 20, 19, 0, 32), (2, 1, 3, 12, 13, 15, 14)])
_k = set([(1, 2), (1, 3), (2, 14), (3, 4), (4, 6), (5, 7), (5, 16), (6, 8), (7, 9), (8, 10), (9, 11), (10, 12), (11, 13), (12, 13), (14, 15), (15, 16), (17, 18), (17, 19), (18, 30), (19, 20), (20, 21), (21, 24), (22, 23), (22, 32), (23, 25), (24, 26), (25, 27), (26, 28), (27, 29), (28, 29), (30, 31), (31, 32)])
me_plate_cell_025.attributes.new('sharp_edge', 'BOOLEAN', 'EDGE').data.foreach_set('value', [ (min(e.vertices), max(e.vertices)) in _k for e in me_plate_cell_025.edges])
_uv = me_plate_cell_025.uv_layers.new(name='UVMap')
_uv.uv.foreach_set('vector', [1.0, 0.0, 1.0, 0.2042, 0.7969, 0.0, 0.2252, 0.1534, 0.2042, 0.2042, 0.0, 0.0, 1.0, 0.5159, 0.4848, 0.0, 0.808, 0.0, 1.0, 0.1881, 0.5159, 0.5159, 0.1881, 0.1881, 1.0, 0.1249, 1.0, 0.4798, 0.4798, 0.4798, 0.1249, 0.1249, 0.1312, 0.0, 0.4796, 0.0, 0.7082, 0.495, 0.4796, 0.4796, 0.1312, 0.1312, 0.7932, 0.2588, 0.7969, 0.0, 1.0, 0.0, 1.0, 0.2031, 1.0, 0.6591, 1.0, 1.0, 0.7969, 0.7969, 0.7663, 0.708, 0.3193, 0.7464, 0.3324, 0.7454, 0.3345, 0.7453, 0.3358, 0.7472, 0.3376, 0.75, 0.2778, 0.7497, 0.6112, 0.7832, 0.6155, 0.7835, 0.6137, 0.787, 0.6107, 0.792, 0.5705, 0.8554, 0.5509, 0.855, 0.5509, 0.7803, 0.192, 0.0, 0.5152, 0.0, 1.0, 0.7746, 1.0, 1.0, 0.6591, 0.6591, 0.5055, 0.8539, 0.3846, 0.8475, 0.375, 0.847, 0.375, 0.7874, 0.5509, 0.7803, 0.5509, 0.855, 0.5276, 0.8544])
me_plate_cell_025.update()
me_plate_cell_026 = bpy.data.meshes.new('plate_cell.026')
me_plate_cell_026.from_pydata([(0.08182, 0.01299, -0.01442), (0.09954, -0.00224, -0.03351), (0.1951, -0.106, -0.03351), (0.1859, -0.1, -0.01442), (0.004258, 0.08394, 0.04884), (0.06617, 0.01299, 0.06649), (0.001345, 0.1042, -0.03351), (-0.01346, 0.1042, 0.0438), (-0.2725, 0.0601, -0.03351), (-0.1341, 0.01299, -0.01442), (0.1617, -0.1051, -0.03351), (0.1544, -0.09682, -0.01442), (-0.09479, 0.01299, 0.03721), (-0.388, 0.1042, -0.03351), (-0.3286, 0.1042, 0.0438), (-0.07231, 0.01299, 0.06649), (0.1792, -0.1115, -0.03351), (0.1743, -0.104, -0.01442), (0.09954, -0.00224, -0.03351), (0.1951, -0.106, -0.03351), (0.004258, 0.08394, 0.04884), (0.06617, 0.01299, 0.06649), (0.08182, 0.01299, -0.01442), (0.1743, -0.104, -0.01442), (0.1859, -0.1, -0.01442), (0.1792, -0.1115, -0.03351), (-0.01346, 0.1042, 0.0438), (0.001345, 0.1042, -0.03351), (-0.2725, 0.0601, -0.03351), (0.1617, -0.1051, -0.03351), (-0.1341, 0.01299, -0.01442), (0.1544, -0.09682, -0.01442), (-0.09479, 0.01299, 0.03721), (-0.388, 0.1042, -0.03351), (-0.07231, 0.01299, 0.06649), (-0.3286, 0.1042, 0.0438)], [], [(18, 20, 21, 22, 24, 19), (26, 20, 18, 27), (28, 29, 31, 30, 32), (33, 28, 32, 34, 35), (29, 25, 23, 31), (23, 25, 19, 24), (5, 4, 7, 14, 15), (7, 6, 13, 14), (13, 6, 1, 2, 16, 10, 8), (0, 9, 11, 17, 3), (12, 9, 0, 5, 15)])
_k = set([(0, 3), (0, 5), (1, 2), (1, 6), (2, 16), (3, 17), (4, 5), (4, 7), (6, 7), (8, 10), (8, 13), (9, 11), (9, 12), (10, 16), (11, 17), (12, 15), (13, 14), (14, 15), (18, 19), (18, 27), (19, 25), (20, 21), (20, 26), (21, 22), (22, 24), (23, 24), (23, 31), (25, 29), (26, 27), (28, 29), (28, 33), (30, 31), (30, 32), (32, 34), (33, 35), (34, 35)])
me_plate_cell_026.attributes.new('sharp_edge', 'BOOLEAN', 'EDGE').data.foreach_set('value', [ (min(e.vertices), max(e.vertices)) in _k for e in me_plate_cell_026.edges])
_uv = me_plate_cell_026.uv_layers.new(name='UVMap')
_uv.uv.foreach_set('vector', [1.0, 0.4858, 1.0, 0.7684, 0.4261, 0.4104, 0.9695, 0.5291, 0.2442, 0.0, 0.334, 0.0, 0.8349, 0.7511, 0.7684, 0.7684, 0.4858, 0.4858, 0.8353, 0.4856, 1.0, 0.516, 0.4852, 0.0, 0.5507, 0.0, 0.8928, 0.3429, 1.0, 0.2726, 0.7436, 0.5164, 0.516, 0.516, 0.2726, 0.2726, 0.2726, 0.1721, 0.7434, 0.2508, 0.4852, 0.4852, 0.6656, 0.0, 0.7555, 0.0, 0.5507, 0.5507, 0.7555, 0.7555, 0.6656, 0.6656, 1.0, 0.6652, 1.0, 0.7552, 0.625, 0.4283, 0.5809, 0.4213, 0.5683, 0.4193, 0.5683, 0.3835, 0.625, 0.4126, 0.5683, 0.4193, 0.375, 0.4209, 0.375, 0.3767, 0.5683, 0.3835, 0.2517, 0.5, 0.2959, 0.5, 0.3071, 0.5121, 0.3177, 0.5242, 0.3162, 0.5245, 0.3142, 0.5238, 0.2648, 0.505, 0.6949, 0.5104, 0.7194, 0.5104, 0.6867, 0.5228, 0.6844, 0.5237, 0.6831, 0.5232, 0.715, 0.5104, 0.7194, 0.5104, 0.6949, 0.5104, 0.6967, 0.5104, 0.7124, 0.5104])
me_plate_cell_026.update()
me_plate_cell_027 = bpy.data.meshes.new('plate_cell.027')
me_plate_cell_027.from_pydata([(0.1953, -0.3257, -0.03741), (0.1041, -0.2345, 0.06259), (0.1041, -0.2345, -0.01832), (0.1953, -0.3257, 0.03296), (0.1453, 0.01886, 0.06259), (-0.1418, -0.2345, -0.01832), (-0.1593, -0.2821, -0.03741), (-0.1258, -0.1099, -0.01832), (-0.09375, -0.2345, 0.06259), (-0.1345, -0.08875, -0.03741), (-0.09665, -0.2435, 0.05965), (-0.1478, -0.3001, -0.03741), (-0.09482, -0.2488, 0.05793), (-0.1315, -0.3257, -0.03741), (-0.06818, -0.3257, 0.03296), (-0.1133, 0.07313, -0.03741), (-0.1019, 0.07383, -0.01832), (-0.08538, 0.1093, -0.01832), (-0.09882, 0.1044, -0.03741), (-0.06453, 0.1532, -0.01832), (-0.08045, 0.143, -0.03741), (-0.01306, 0.2836, -0.03741), (-0.005699, 0.2759, -0.01832), (0.002297, 0.2921, -0.01832), (-0.006019, 0.2979, -0.03741), (0.08431, 0.27, -0.03741), (0.1041, 0.2607, -0.01832), (0.1041, 0.2471, 0.06259), (0.1887, 0.2215, 0.05967), (0.1453, 0.2344, 0.06259), (0.1953, 0.2353, -0.03741), (0.1953, 0.2198, 0.05775), (-0.1418, -0.2345, -0.01832), (-0.09375, -0.2345, 0.06259), (-0.1258, -0.1099, -0.01832), (-0.1593, -0.2821, -0.03741), (-0.1345, -0.08875, -0.03741), (-0.09665, -0.2435, 0.05965), (-0.09482, -0.2488, 0.05793), (-0.1478, -0.3001, -0.03741), (-0.1315, -0.3257, -0.03741), (-0.06818, -0.3257, 0.03296), (-0.1133, 0.07313, -0.03741), (-0.1019, 0.07383, -0.01832), (-0.08538, 0.1093, -0.01832), (-0.09882, 0.1044, -0.03741), (-0.06453, 0.1532, -0.01832), (-0.08045, 0.143, -0.03741), (-0.01306, 0.2836, -0.03741), (-0.005699, 0.2759, -0.01832), (0.002297, 0.2921, -0.01832), (-0.006019, 0.2979, -0.03741), (0.08431, 0.27, -0.03741), (0.1041, 0.2607, -0.01832), (0.1041, 0.2471, 0.06259), (0.1453, 0.2344, 0.06259), (0.1887, 0.2215, 0.05967), (0.1953, 0.2353, -0.03741), (0.1953, 0.2198, 0.05775)], [], [(33, 32, 34, 36, 35, 37), (37, 35, 39, 38), (38, 39, 40, 41), (42, 36, 34, 43), (43, 44, 45, 42), (44, 46, 47, 45), (48, 47, 46, 49), (50, 51, 48, 49), (56, 52, 51, 50, 53, 54, 55), (57, 52, 56, 58), (6, 9, 15, 18, 20, 21, 24, 25, 30, 0, 13, 11), (27, 1, 4, 29), (3, 14, 13, 0), (31, 3, 0, 30), (23, 22, 19, 17, 16, 7, 5, 2, 26), (29, 4, 28), (1, 3, 31, 28, 4), (2, 1, 27, 26), (8, 1, 2, 5), (1, 8, 10, 12, 14, 3)])
_k = set([(5, 7), (5, 8), (6, 9), (6, 11), (7, 16), (8, 10), (9, 15), (10, 12), (11, 13), (12, 14), (13, 14), (15, 18), (16, 17), (17, 19), (18, 20), (19, 22), (20, 21), (21, 24), (22, 23), (23, 26), (24, 25), (25, 30), (26, 27), (27, 29), (28, 29), (28, 31), (30, 31), (32, 33), (32, 34), (33, 37), (34, 43), (35, 36), (35, 39), (36, 42), (37, 38), (38, 41), (39, 40), (40, 41), (42, 45), (43, 44), (44, 46), (45, 47), (46, 49), (47, 48), (48, 51), (49, 50), (50, 53), (51, 52), (52, 57), (53, 54), (54, 55), (55, 56), (56, 58), (57, 58)])
me_plate_cell_027.attributes.new('sharp_edge', 'BOOLEAN', 'EDGE').data.foreach_set('value', [ (min(e.vertices), max(e.vertices)) in _k for e in me_plate_cell_027.edges])
_uv = me_plate_cell_027.uv_layers.new(name='UVMap')
_uv.uv.foreach_set('vector', [0.1052, 0.08584, 0.4054, 0.3068, 0.4052, 0.0, 0.476, 0.0, 0.4762, 0.4762, 0.1161, 0.1161, 1.0, 0.1161, 1.0, 0.4762, 0.5236, 0.0, 0.8775, 0.0, 0.8775, 0.8775, 0.5236, 0.5236, 0.5065, 0.2964, 0.7426, 0.2221, 0.4988, 0.0, 1.0, 0.524, 1.0, 0.5948, 0.4311, 0.0, 0.4311, 0.4311, 1.0, 0.4488, 1.0, 0.5144, 0.4988, 0.4988, 0.4488, 0.4488, 1.0, 0.45, 1.0, 0.5155, 0.5144, 0.5144, 0.5157, 0.0, 0.5155, 0.5155, 0.45, 0.45, 0.4503, 0.0, 0.2748, 0.0, 0.3612, 0.0, 1.0, 0.4843, 1.0, 0.5497, 1.0, 0.1809, 1.0, 0.5146, 0.3612, 0.3612, 0.2748, 0.2748, 0.9946, 0.4477, 0.3792, 0.0217, 0.6707, 0.09172, 0.5149, 0.1596, 0.5146, 0.5146, 0.1809, 0.1809, 0.1875, 0.1599, 0.3347, 0.745, 0.3375, 0.7231, 0.3399, 0.7047, 0.3416, 0.7011, 0.3437, 0.6967, 0.3513, 0.6808, 0.3521, 0.6791, 0.3624, 0.6823, 0.375, 0.6862, 0.375, 0.75, 0.3379, 0.75, 0.336, 0.7471, 0.6354, 0.6849, 0.6354, 0.7396, 0.6307, 0.7108, 0.6307, 0.6864, 0.5509, 0.75, 0.5509, 0.7799, 0.375, 0.7871, 0.375, 0.75, 0.6129, 0.688, 0.5509, 0.75, 0.375, 0.75, 0.375, 0.6862, 0.6469, 0.6798, 0.6478, 0.6816, 0.6545, 0.6956, 0.6569, 0.7006, 0.6588, 0.7046, 0.6615, 0.7255, 0.6633, 0.7396, 0.6354, 0.7396, 0.6354, 0.6834, 0.6307, 0.6864, 0.6307, 0.7108, 0.6217, 0.6877, 0.625, 0.7604, 0.5509, 0.75, 0.6129, 0.75, 0.6205, 0.7512, 0.625, 0.7557, 0.6354, 0.7396, 0.6354, 0.7396, 0.6354, 0.6849, 0.6354, 0.6834, 0.6578, 0.7396, 0.6354, 0.7396, 0.6354, 0.7396, 0.6633, 0.7396, 0.625, 0.7604, 0.625, 0.7828, 0.6177, 0.7832, 0.6134, 0.783, 0.5509, 0.7799, 0.5509, 0.75])
me_plate_cell_027.update()
me_plate_cell_028 = bpy.data.meshes.new('plate_cell.028')
me_plate_cell_028.from_pydata([(0.09929, 0.1023, -0.04592), (0.00809, 0.0111, 0.05408), (0.00809, 0.0111, -0.02683), (0.09929, 0.1023, 0.03139), (-0.1011, -0.01476, -0.02683), (-0.1072, -0.01539, -0.04592), (-0.08846, 0.0111, -0.02683), (-0.02621, 0.1023, 0.03139), (-0.02979, 0.1023, 0.01969), (-0.06875, 0.06353, -0.04592), (-0.06371, 0.0111, 0.05408), (-0.04963, 0.1023, -0.04592), (0.09929, -0.1061, 0.04087), (-0.006023, -0.06846, -0.04592), (0.09929, -0.1235, -0.04592), (0.08636, -0.09892, 0.04317), (0.00809, -0.07201, -0.02683), (0.025, -0.06453, 0.05408), (0.00809, -0.05566, 0.05408), (-0.02621, 0.1023, 0.03139), (-0.02979, 0.1023, 0.01969), (-0.1072, -0.01539, -0.04592), (-0.06875, 0.06353, -0.04592), (-0.1011, -0.01476, -0.02683), (-0.08846, 0.0111, -0.02683), (-0.06371, 0.0111, 0.05408), (-0.04963, 0.1023, -0.04592), (-0.006023, -0.06846, -0.04592), (0.09929, -0.1235, -0.04592), (0.09929, -0.1061, 0.04087), (0.08636, -0.09892, 0.04317), (0.00809, -0.07201, -0.02683), (0.025, -0.06453, 0.05408), (0.00809, -0.05566, 0.05408)], [], [(20, 22, 21, 23, 24, 25, 19), (26, 22, 20), (27, 28, 29, 30), (23, 21, 27, 30, 32, 33, 31), (2, 1, 10, 6), (3, 0, 11, 8, 7), (17, 1, 18), (0, 3, 12, 14), (18, 1, 2, 16), (1, 3, 7, 10), (9, 11, 0, 14, 13, 5), (16, 2, 6, 4), (3, 1, 17, 15, 12)])
_k = set([(4, 6), (4, 16), (5, 9), (5, 13), (6, 10), (7, 8), (7, 10), (8, 11), (9, 11), (12, 14), (12, 15), (13, 14), (15, 17), (16, 18), (17, 18), (19, 20), (19, 25), (20, 26), (21, 22), (21, 27), (22, 26), (23, 24), (23, 31), (24, 25), (27, 28), (28, 29), (29, 30), (30, 32), (31, 33), (32, 33)])
me_plate_cell_028.attributes.new('sharp_edge', 'BOOLEAN', 'EDGE').data.foreach_set('value', [ (min(e.vertices), max(e.vertices)) in _k for e in me_plate_cell_028.edges])
_uv = me_plate_cell_028.uv_layers.new(name='UVMap')
_uv.uv.foreach_set('vector', [1.0, 0.2898, 1.0, 0.5148, 0.5151, 0.5151, 0.4497, 0.4497, 0.6086, 0.4496, 0.3149, 0.1724, 0.9575, 0.2497, 0.515, 0.2901, 0.5148, 0.5148, 0.2898, 0.2898, 1.0, 0.5147, 0.6512, 0.166, 0.9493, 0.1664, 1.0, 0.2092, 1.0, 0.4497, 1.0, 0.5151, 0.5147, 0.5147, 0.2092, 0.2092, 0.5204, 0.1721, 0.6015, 0.1722, 0.4765, 0.4493, 0.6354, 0.5104, 0.6354, 0.5104, 0.6435, 0.5104, 0.6463, 0.5104, 0.5683, 0.5, 0.375, 0.5, 0.375, 0.4831, 0.539, 0.4853, 0.5683, 0.4857, 0.6334, 0.519, 0.6354, 0.5104, 0.6354, 0.5179, 0.375, 0.5, 0.5683, 0.5, 0.592, 0.5237, 0.375, 0.5257, 0.6354, 0.5179, 0.6354, 0.5104, 0.6354, 0.5104, 0.6354, 0.5198, 0.625, 0.4896, 0.5683, 0.5, 0.5683, 0.4857, 0.625, 0.4815, 0.3559, 0.5044, 0.3581, 0.5, 0.375, 0.5, 0.375, 0.5257, 0.363, 0.5194, 0.3515, 0.5134, 0.6354, 0.5198, 0.6354, 0.5104, 0.6463, 0.5104, 0.6478, 0.5133, 0.5683, 0.5, 0.625, 0.4896, 0.625, 0.4916, 0.5977, 0.4985, 0.592, 0.5])
me_plate_cell_028.update()
me_plate_cell_029 = bpy.data.meshes.new('plate_cell.029')
me_plate_cell_029.from_pydata([(-0.006546, 0.00566, 0.02123), (-0.01982, -0.006669, -0.01769), (-0.007209, 0.01435, -0.01769), (-0.01224, -0.006669, 0.03185), (0.04581, -0.006669, -0.01769), (-0.01982, -0.006669, -0.01769), (-0.007209, 0.01435, -0.01769), (-0.01224, -0.006669, 0.03185), (0.04581, -0.006669, -0.01769)], [], [(5, 0, 6), (8, 6, 0), (0, 5, 7), (8, 0, 7), (4, 1, 2), (3, 1, 4)])
_k = set([(1, 2), (1, 3), (2, 4), (3, 4), (5, 6), (5, 7), (6, 8), (7, 8)])
me_plate_cell_029.attributes.new('sharp_edge', 'BOOLEAN', 'EDGE').data.foreach_set('value', [ (min(e.vertices), max(e.vertices)) in _k for e in me_plate_cell_029.edges])
_uv = me_plate_cell_029.uv_layers.new(name='UVMap')
_uv.uv.foreach_set('vector', [0.8037, 0.0, 1.0, 0.0, 1.0, 0.2159, 0.2166, 0.0, 0.2159, 0.2159, 0.0, 0.0, 1.0, 0.0, 1.0, 0.1963, 0.8027, 0.0, 1.0, 0.7834, 1.0, 1.0, 0.8027, 0.8027, 0.2776, 0.75, 0.2702, 0.75, 0.2716, 0.7476, 0.4989, 0.854, 0.375, 0.8548, 0.375, 0.8474])
me_plate_cell_029.update()
me_plate_cell_030 = bpy.data.meshes.new('plate_cell.030')
me_plate_cell_030.from_pydata([(-0.06172, 0.02719, 0.04945), (-0.06172, -0.1879, 0.02369), (-0.06172, -0.1854, 0.03978), (-0.01747, -0.09908, 0.05146), (-0.01548, -0.1104, -0.04854), (-0.03184, -0.1266, 0.0508), (0.07417, 0.06091, -0.04854), (0.0741, 0.06368, -0.02945), (0.02947, -0.02163, -0.02945), (0.02947, -0.00935, 0.05146), (0.07863, 0.06964, -0.04854), (0.07917, 0.07358, -0.02945), (0.02947, 0.08039, -0.02945), (-0.0008332, 0.08053, -0.04854), (0.02947, 0.0845, -0.009939), (-0.06172, 0.0887, -0.04854), (-0.06172, 0.1091, 0.04945), (0.02947, 0.09728, 0.05146), (-0.01747, 0.1036, 0.05146), (-0.06172, -0.1986, -0.04854), (0.0741, 0.06368, -0.02945), (0.02947, -0.02163, -0.02945), (0.02947, -0.00935, 0.05146), (-0.01747, -0.09908, 0.05146), (-0.03184, -0.1266, 0.0508), (-0.06172, -0.1854, 0.03978), (-0.06172, -0.1879, 0.02369), (-0.01548, -0.1104, -0.04854), (0.07417, 0.06091, -0.04854), (0.07863, 0.06964, -0.04854), (0.07917, 0.07358, -0.02945), (-0.0008332, 0.08053, -0.04854), (0.02947, 0.08039, -0.02945), (0.02947, 0.0845, -0.009939), (-0.06172, 0.1091, 0.04945), (-0.01747, 0.1036, 0.05146), (0.02947, 0.09728, 0.05146), (-0.06172, 0.0887, -0.04854), (-0.06172, -0.1986, -0.04854)], [], [(20, 21, 22, 23, 24, 25, 26, 27, 28), (29, 30, 20, 28), (31, 33, 32, 30, 29), (34, 35, 36, 33, 31, 37), (27, 26, 38), (9, 8, 12, 14, 17), (18, 3, 9, 17), (12, 8, 7, 11), (2, 0, 16, 15, 19, 1), (5, 0, 2), (6, 4, 19, 15, 13, 10), (5, 3, 18, 16, 0)])
_k = set([(1, 2), (1, 19), (2, 5), (3, 5), (3, 9), (4, 6), (4, 19), (6, 10), (7, 8), (7, 11), (8, 9), (10, 13), (11, 12), (12, 14), (13, 15), (14, 17), (15, 16), (16, 18), (17, 18), (20, 21), (20, 30), (21, 22), (22, 23), (23, 24), (24, 25), (25, 26), (26, 38), (27, 28), (27, 38), (28, 29), (29, 31), (30, 32), (31, 37), (32, 33), (33, 36), (34, 35), (34, 37), (35, 36)])
me_plate_cell_030.attributes.new('sharp_edge', 'BOOLEAN', 'EDGE').data.foreach_set('value', [ (min(e.vertices), max(e.vertices)) in _k for e in me_plate_cell_030.edges])
_uv = me_plate_cell_030.uv_layers.new(name='UVMap')
_uv.uv.foreach_set('vector', [1.0, 0.5497, 0.7589, 0.3087, 0.7606, 0.5884, 0.507, 0.3349, 0.4294, 0.2551, 0.2677, 0.05562, 0.2674, 0.0, 0.5158, 0.0, 1.0, 0.4841, 0.573, 0.0, 0.6506, 0.0, 0.5497, 0.5497, 0.4841, 0.4841, 1.0, 0.5737, 1.0, 0.7305, 0.9177, 0.6511, 0.6506, 0.6506, 0.573, 0.573, 0.8614, 0.2576, 0.9037, 0.4869, 0.9413, 0.7301, 0.7305, 0.7305, 0.5737, 0.5737, 0.525, 0.2582, 1.0, 0.4842, 1.0, 0.7326, 0.7528, 0.4846, 0.8646, 0.6851, 0.8646, 0.6865, 0.8646, 0.6749, 0.8646, 0.6745, 0.8646, 0.673, 0.87, 0.6723, 0.87, 0.6953, 0.8646, 0.6851, 0.8646, 0.673, 0.8646, 0.6749, 0.8646, 0.6865, 0.8596, 0.6768, 0.859, 0.6757, 0.5958, 0.04487, 0.62, 0.06904, 0.62, 0.07834, 0.375, 0.07603, 0.375, 0.04338, 0.5556, 0.0446, 0.6234, 0.05156, 0.62, 0.06904, 0.5958, 0.04487, 0.1404, 0.6771, 0.1303, 0.6966, 0.125, 0.7066, 0.125, 0.674, 0.1319, 0.6749, 0.1409, 0.6761, 0.6234, 0.07243, 0.625, 0.08203, 0.625, 0.09794, 0.62, 0.07834, 0.62, 0.06904])
me_plate_cell_030.update()
me_plate_cell_031 = bpy.data.meshes.new('plate_cell.031')
me_plate_cell_031.from_pydata([(0.2131, 0.1127, -0.02771), (0.1939, 0.07382, -0.02771), (0.233, 0.1127, 0.03813), (0.1613, -0.003928, -0.008613), (0.1552, -0.004578, -0.02771), (0.1739, 0.02154, -0.008613), (0.2365, 0.1127, 0.04961), (0.1983, 0.02154, 0.07229), (0.09357, -0.0502, -0.02771), (0.09128, -0.05574, -0.008613), (-0.00231, -0.1208, -0.02771), (0.007586, -0.1174, -0.008613), (-0.2492, 0.02154, -0.008613), (-0.3445, 0.1127, 0.04961), (-0.3293, 0.1127, -0.02771), (-0.14, -0.09294, -0.02771), (-0.1508, -0.08532, -0.008613), (-0.2651, 0.02154, 0.07229), (-0.1333, -0.09968, -0.02771), (-0.1431, -0.09307, -0.008613), (0.2131, 0.1127, -0.02771), (0.1939, 0.07382, -0.02771), (0.233, 0.1127, 0.03813), (0.1613, -0.003928, -0.008613), (0.1739, 0.02154, -0.008613), (0.1552, -0.004578, -0.02771), (0.2365, 0.1127, 0.04961), (0.1983, 0.02154, 0.07229), (0.09128, -0.05574, -0.008613), (0.09357, -0.0502, -0.02771), (0.007586, -0.1174, -0.008613), (-0.00231, -0.1208, -0.02771), (-0.3293, 0.1127, -0.02771), (-0.3445, 0.1127, 0.04961), (-0.1333, -0.09968, -0.02771), (-0.1431, -0.09307, -0.008613), (-0.14, -0.09294, -0.02771), (-0.2492, 0.02154, -0.008613), (-0.1508, -0.08532, -0.008613), (-0.2651, 0.02154, 0.07229)], [], [(20, 22, 21), (23, 25, 21, 22, 26, 27, 24), (28, 29, 25, 23), (30, 31, 29, 28), (0, 32, 33, 6, 2), (35, 34, 31, 30), (36, 34, 35, 38), (37, 16, 19, 11, 9, 3, 5), (14, 36, 38, 12, 39, 13), (7, 6, 33, 17), (32, 0, 1, 4, 8, 10, 18, 15), (7, 17, 37, 5)])
_k = set([(0, 1), (0, 2), (1, 4), (2, 6), (3, 5), (3, 9), (4, 8), (5, 7), (6, 7), (8, 10), (9, 11), (10, 18), (11, 19), (12, 38), (12, 39), (13, 14), (13, 39), (14, 36), (15, 18), (15, 32), (16, 19), (16, 37), (17, 33), (17, 37), (20, 21), (20, 22), (21, 25), (22, 26), (23, 24), (23, 28), (24, 27), (25, 29), (26, 27), (28, 30), (29, 31), (30, 35), (31, 34), (32, 33), (34, 36), (35, 38)])
me_plate_cell_031.attributes.new('sharp_edge', 'BOOLEAN', 'EDGE').data.foreach_set('value', [ (min(e.vertices), max(e.vertices)) in _k for e in me_plate_cell_031.edges])
_uv = me_plate_cell_031.uv_layers.new(name='UVMap')
_uv.uv.foreach_set('vector', [0.5158, 0.2259, 0.2899, 0.0, 0.5162, 0.0, 0.4497, 0.0, 0.5154, 0.0, 1.0, 0.4838, 1.0, 0.7101, 0.9581, 0.7077, 0.3115, 0.1402, 0.6071, 0.1572, 1.0, 0.4508, 1.0, 0.5164, 0.5154, 0.5154, 0.4497, 0.4497, 0.4726, 0.0, 0.5414, 0.0, 0.5164, 0.5164, 0.4508, 0.4508, 0.375, 0.4828, 0.375, 0.4212, 0.5683, 0.4195, 0.5683, 0.4855, 0.5396, 0.4851, 0.4714, 0.0, 0.5404, 0.0, 1.0, 0.4586, 1.0, 0.5274, 0.4582, 0.4582, 0.6141, 0.0, 0.7062, 0.0, 0.527, 0.527, 0.6947, 0.5104, 0.6835, 0.5225, 0.6822, 0.5235, 0.6655, 0.5262, 0.656, 0.5191, 0.648, 0.5133, 0.6466, 0.5104, 0.8376, 0.3603, 0.4582, 0.0, 0.527, 0.0, 0.5399, 0.0114, 0.8189, 0.3816, 0.8378, 0.09509, 0.625, 0.4812, 0.5683, 0.4855, 0.5683, 0.4195, 0.625, 0.4285, 0.2962, 0.5, 0.3578, 0.5, 0.3557, 0.5044, 0.3513, 0.5133, 0.3443, 0.5185, 0.3334, 0.5265, 0.3185, 0.5241, 0.3177, 0.5234, 0.6438, 0.5104, 0.6965, 0.5104, 0.6947, 0.5104, 0.6466, 0.5104])
me_plate_cell_031.update()
me_plate_cell_032 = bpy.data.meshes.new('plate_cell.032')
me_plate_cell_032.from_pydata([(0.2413, 0.2399, -0.009546), (0.3069, 0.275, 0.009546), (0.4253, 0.2984, -0.009546), (0.01446, 0.1676, -0.009546), (0.01078, 0.1807, 0.009546), (-0.113, -0.02901, -0.009546), (-0.1556, -0.07594, 0.009546), (-0.1878, -0.1444, -0.009546), (-0.1998, -0.1441, 0.009546), (-0.1795, -0.1851, -0.009546), (-0.1712, -0.2244, -0.009546), (-0.1895, -0.1945, 0.009546), (-0.1791, -0.2432, 0.009546), (-0.07762, -0.157, 0.009546), (0.4675, 0.3261, 0.009546), (-0.01298, -0.09006, -0.009546), (0.2413, 0.2399, -0.009546), (0.4253, 0.2984, -0.009546), (0.01446, 0.1676, -0.009546), (-0.113, -0.02901, -0.009546), (-0.1878, -0.1444, -0.009546), (-0.1795, -0.1851, -0.009546), (-0.1712, -0.2244, -0.009546), (-0.1791, -0.2432, 0.009546), (-0.1895, -0.1945, 0.009546), (-0.1998, -0.1441, 0.009546), (-0.07762, -0.157, 0.009546), (0.4675, 0.3261, 0.009546), (-0.01298, -0.09006, -0.009546), (0.3069, 0.275, 0.009546), (-0.1556, -0.07594, 0.009546), (0.01078, 0.1807, 0.009546)], [], [(29, 16, 18, 31), (14, 17, 16, 29), (0, 2, 15, 22, 21, 20, 19, 3), (31, 18, 5, 30), (30, 5, 7, 25), (24, 25, 7, 9), (10, 23, 24, 9), (27, 1, 4, 6, 8, 11, 12, 26), (23, 10, 28, 13), (17, 14, 13, 28)])
_k = set([(0, 2), (0, 3), (1, 4), (1, 27), (2, 15), (3, 19), (4, 6), (5, 7), (5, 18), (6, 8), (7, 9), (8, 11), (9, 10), (10, 28), (11, 12), (12, 26), (13, 14), (13, 23), (14, 29), (15, 22), (16, 17), (16, 18), (17, 28), (19, 20), (20, 21), (21, 22), (23, 24), (24, 25), (25, 30), (26, 27), (29, 31), (30, 31)])
me_plate_cell_032.attributes.new('sharp_edge', 'BOOLEAN', 'EDGE').data.foreach_set('value', [ (min(e.vertices), max(e.vertices)) in _k for e in me_plate_cell_032.edges])
_uv = me_plate_cell_032.uv_layers.new(name='UVMap')
_uv.uv.foreach_set('vector', [0.3839, 0.3839, 0.2941, 0.2941, 0.2937, 0.0, 0.3834, 0.0, 0.4265, 0.4265, 0.3429, 0.3429, 1.0, 0.2941, 1.0, 0.3839, 0.2504, 0.5507, 0.2713, 0.544, 0.2215, 0.5882, 0.2035, 0.6034, 0.2025, 0.599, 0.2016, 0.5943, 0.2101, 0.5812, 0.2246, 0.5589, 1.0, 0.6166, 1.0, 0.7063, 0.4268, 0.4268, 0.2519, 0.2519, 1.0, 0.2519, 1.0, 0.4268, 0.6306, 0.0, 0.782, 0.0, 0.3468, 0.3468, 1.0, 0.218, 1.0, 0.3694, 0.4732, 0.4732, 1.0, 0.5988, 1.0, 0.7426, 0.3468, 0.0, 0.4732, 0.0, 0.7239, 0.5409, 0.7422, 0.5467, 0.7758, 0.5574, 0.7947, 0.5866, 0.7998, 0.5943, 0.7986, 0.6, 0.7973, 0.6059, 0.7859, 0.5958, 0.2546, 0.0, 0.3967, 0.0, 0.4047, 0.4047, 0.2597, 0.2597, 1.0, 0.3429, 1.0, 0.4265, 0.2597, 0.0, 0.4047, 0.0])
me_plate_cell_032.update()
me_plate_cell_033 = bpy.data.meshes.new('plate_cell.033')
me_plate_cell_033.from_pydata([(-0.01767, -0.05147, -0.01738), (-0.01767, -0.05147, 0.02354), (0.03522, 0.04748, -0.01738), (-0.07468, -0.1209, -0.01738), (0.007373, 0.05024, -0.01738), (0.02617, 0.03055, 0.03136), (0.009869, 0.05529, -0.01738), (0.03139, 0.04032, 0.03202), (-0.07468, -0.1209, -0.01738), (-0.01767, -0.05147, 0.02354), (0.007373, 0.05024, -0.01738), (0.009869, 0.05529, -0.01738), (0.03522, 0.04748, -0.01738), (0.02617, 0.03055, 0.03136), (0.03139, 0.04032, 0.03202)], [], [(0, 9, 8), (7, 5, 9, 0, 12), (0, 8, 10, 11, 12), (3, 1, 13, 4), (4, 13, 14, 6), (6, 14, 2)])
_k = set([(1, 3), (1, 13), (2, 6), (2, 14), (3, 4), (4, 6), (5, 7), (5, 9), (7, 12), (8, 9), (8, 10), (10, 11), (11, 12), (13, 14)])
me_plate_cell_033.attributes.new('sharp_edge', 'BOOLEAN', 'EDGE').data.foreach_set('value', [ (min(e.vertices), max(e.vertices)) in _k for e in me_plate_cell_033.edges])
_uv = me_plate_cell_033.uv_layers.new(name='UVMap')
_uv.uv.foreach_set('vector', [0.6562, 0.5, 0.6562, 0.7046, 0.6419, 0.5, 0.6728, 0.747, 0.6711, 0.7437, 0.6562, 0.7046, 0.6562, 0.5, 0.6741, 0.5, 0.9496, 0.1167, 0.9359, 0.09999, 0.9556, 0.1411, 0.9562, 0.1423, 0.9622, 0.1404, 0.8281, 0.6276, 0.6879, 0.3123, 0.6612, 0.0, 0.8284, 0.0, 1.0, 0.1716, 1.0, 0.3388, 0.5501, 0.0, 0.7737, 0.0, 0.7737, 0.7737, 0.5501, 0.5501, 0.953, 0.8167])
me_plate_cell_033.update()

# ---- objects
ob_plate_cell_003 = bpy.data.objects.new('plate_cell.003', me_plate_cell_001)
ob_plate_cell_005 = bpy.data.objects.new('plate_cell.005', me_plate_cell_002)
ob_plate_cell_007 = bpy.data.objects.new('plate_cell.007', me_plate_cell_003)
ob_plate_cell_008 = bpy.data.objects.new('plate_cell.008', me_plate_cell_004)
ob_plate_cell_009 = bpy.data.objects.new('plate_cell.009', me_plate_cell_005)
ob_plate_cell_010 = bpy.data.objects.new('plate_cell.010', me_plate_cell_006)
ob_plate_cell_011 = bpy.data.objects.new('plate_cell.011', me_plate_cell_007)
ob_plate_cell_012 = bpy.data.objects.new('plate_cell.012', me_plate_cell_008)
ob_plate_cell_014 = bpy.data.objects.new('plate_cell.014', me_plate_cell_009)
ob_plate_cell_020 = bpy.data.objects.new('plate_cell.020', me_plate_cell_010)
ob_plate_cell_022 = bpy.data.objects.new('plate_cell.022', me_plate_cell_011)
ob_plate_cell_023 = bpy.data.objects.new('plate_cell.023', me_plate_cell_012)
ob_plate_cell_028 = bpy.data.objects.new('plate_cell.028', me_plate_cell_013)
ob_plate_cell_033 = bpy.data.objects.new('plate_cell.033', me_plate_cell_014)
ob_plate_cell_034 = bpy.data.objects.new('plate_cell.034', me_plate_cell_015)
ob_plate_cell_035 = bpy.data.objects.new('plate_cell.035', me_plate_cell_016)
ob_plate_cell_036 = bpy.data.objects.new('plate_cell.036', me_plate_cell_017)
ob_plate_cell_001 = bpy.data.objects.new('plate_cell.001', me_plate_cell_018)
ob_plate_cell_002 = bpy.data.objects.new('plate_cell.002', me_plate_cell_019)
ob_plate_cell_004 = bpy.data.objects.new('plate_cell.004', me_plate_cell_020)
ob_plate_cell_006 = bpy.data.objects.new('plate_cell.006', me_plate_cell_021)
ob_plate_cell_013 = bpy.data.objects.new('plate_cell.013', me_plate_cell_022)
ob_plate_cell_015 = bpy.data.objects.new('plate_cell.015', me_plate_cell_023)
ob_plate_cell_016 = bpy.data.objects.new('plate_cell.016', me_plate_cell_056)
ob_plate_cell_019 = bpy.data.objects.new('plate_cell.019', me_plate_cell_024)
ob_plate_cell_025 = bpy.data.objects.new('plate_cell.025', me_plate_cell_025)
ob_plate_cell_038 = bpy.data.objects.new('plate_cell.038', me_plate_cell_026)
ob_plate_cell_041 = bpy.data.objects.new('plate_cell.041', me_plate_cell_027)
ob_plate_cell_045 = bpy.data.objects.new('plate_cell.045', me_plate_cell_028)
ob_plate_cell_048 = bpy.data.objects.new('plate_cell.048', me_plate_cell_029)
ob_plate_cell_053 = bpy.data.objects.new('plate_cell.053', me_plate_cell_030)
ob_plate_cell_055 = bpy.data.objects.new('plate_cell.055', me_plate_cell_031)
ob_plate_cell_017 = bpy.data.objects.new('plate_cell.017', me_plate_cell_032)
ob_plate_cell_018 = bpy.data.objects.new('plate_cell.018', me_plate_cell_033)

# ---- transforms, parenting, visibility, modifiers, constraints
ob_plate_cell_003.location = (-1.006, 0.6953, 0.08632)
ob_plate_cell_005.location = (0.4963, -0.1363, 0.05876)
ob_plate_cell_007.location = (-1.078, 0.1473, 0.1012)
ob_plate_cell_008.location = (1.0, -0.8677, 0.0944)
ob_plate_cell_009.location = (0.3806, -1.089, 0.07623)
ob_plate_cell_010.location = (-0.9183, 1.044, 0.08372)
ob_plate_cell_011.location = (0.06521, 0.4688, -0.04278)
ob_plate_cell_012.location = (0.4187, -0.8616, -0.03832)
ob_plate_cell_014.location = (1.086, -0.6283, 0.1344)
ob_plate_cell_020.location = (0.5594, -1.003, 0.07271)
ob_plate_cell_022.location = (-0.9968, -0.7311, 0.08941)
ob_plate_cell_023.location = (0.1132, -0.005632, -0.0269)
ob_plate_cell_028.location = (-0.3865, 1.055, 0.1137)
ob_plate_cell_033.location = (-0.154, 0.619, -0.01241)
ob_plate_cell_034.location = (-0.9446, 0.4656, 0.04193)
ob_plate_cell_035.location = (0.9816, 0.8883, 0.09917)
ob_plate_cell_036.location = (1.058, -0.374, 0.1046)
ob_plate_cell_001.location = (1.052, 0.3624, 0.1378)
ob_plate_cell_002.location = (0.1911, 0.5217, 0.0507)
ob_plate_cell_004.location = (0.4123, -0.2869, 0.008136)
ob_plate_cell_006.location = (0.07437, 0.02598, 0.051)
ob_plate_cell_013.location = (-0.1582, 0.6217, 0.0507)
ob_plate_cell_015.location = (-0.8485, 0.4853, -0.03761)
ob_plate_cell_016.location = (-0.9506, 0.8864, 0.09714)
ob_plate_cell_019.location = (-0.2432, 0.4123, -0.008152)
ob_plate_cell_025.location = (0.5265, -1.072, 0.08572)
ob_plate_cell_038.location = (0.403, 0.9958, 0.07466)
ob_plate_cell_041.location = (0.9047, -0.7743, 0.07857)
ob_plate_cell_045.location = (1.001, 0.9977, 0.08707)
ob_plate_cell_048.location = (0.1974, -1.093, 0.05884)
ob_plate_cell_053.location = (-1.038, -0.5197, 0.08969)
ob_plate_cell_055.location = (0.7359, 0.9873, 0.06886)
ob_plate_cell_017.location = (-0.2381, 0.4142, 0.0507)
ob_plate_cell_018.location = (0.8491, -0.5041, -0.03262)

# ---- collection membership
col_collection.objects.link(ob_plate_cell_003)
col_collection.objects.link(ob_plate_cell_005)
col_collection.objects.link(ob_plate_cell_007)
col_collection.objects.link(ob_plate_cell_008)
col_collection.objects.link(ob_plate_cell_009)
col_collection.objects.link(ob_plate_cell_010)
col_collection.objects.link(ob_plate_cell_011)
col_collection.objects.link(ob_plate_cell_012)
col_collection.objects.link(ob_plate_cell_014)
col_collection.objects.link(ob_plate_cell_020)
col_collection.objects.link(ob_plate_cell_022)
col_collection.objects.link(ob_plate_cell_023)
col_collection.objects.link(ob_plate_cell_028)
col_collection.objects.link(ob_plate_cell_033)
col_collection.objects.link(ob_plate_cell_034)
col_collection.objects.link(ob_plate_cell_035)
col_collection.objects.link(ob_plate_cell_036)
col_collection.objects.link(ob_plate_cell_001)
col_collection.objects.link(ob_plate_cell_002)
col_collection.objects.link(ob_plate_cell_004)
col_collection.objects.link(ob_plate_cell_006)
col_collection.objects.link(ob_plate_cell_013)
col_collection.objects.link(ob_plate_cell_015)
col_collection.objects.link(ob_plate_cell_016)
col_collection.objects.link(ob_plate_cell_019)
col_collection.objects.link(ob_plate_cell_025)
col_collection.objects.link(ob_plate_cell_038)
col_collection.objects.link(ob_plate_cell_041)
col_collection.objects.link(ob_plate_cell_045)
col_collection.objects.link(ob_plate_cell_048)
col_collection.objects.link(ob_plate_cell_053)
col_collection.objects.link(ob_plate_cell_055)
col_collection.objects.link(ob_plate_cell_017)
col_collection.objects.link(ob_plate_cell_018)

# ---- scene / render settings (as saved in the file)
scene.frame_start = 1; scene.frame_end = 250; scene.frame_set(1)
scene.render.engine = 'BLENDER_EEVEE_NEXT'
bpy.context.view_layer.update()

# ---- added for rendering (the .blend has no active camera and no usable light): camera, sun
cam_auto = bpy.data.cameras.new('AutoCamera')
cam_auto.lens = 50.0
cam_auto.sensor_width = 36.0
cam_auto.clip_end = 1000.0
ob_auto_camera = bpy.data.objects.new('AutoCamera', cam_auto)
scene.collection.objects.link(ob_auto_camera)
ob_auto_camera.location = (2.88729, -3.46475, 2.3302)
ob_auto_camera.rotation_euler = (1.09748, -7.21219e-08, 0.694738)
scene.camera = ob_auto_camera
light_auto_sun = bpy.data.lights.new('AutoSun', 'SUN')
light_auto_sun.energy = 3.0
light_auto_sun.angle = 0.0523599
ob_auto_sun = bpy.data.objects.new('AutoSun', light_auto_sun)
scene.collection.objects.link(ob_auto_sun)
ob_auto_sun.rotation_euler = (0.872665, 0.174533, 0.523599)
bpy.context.view_layer.update()
